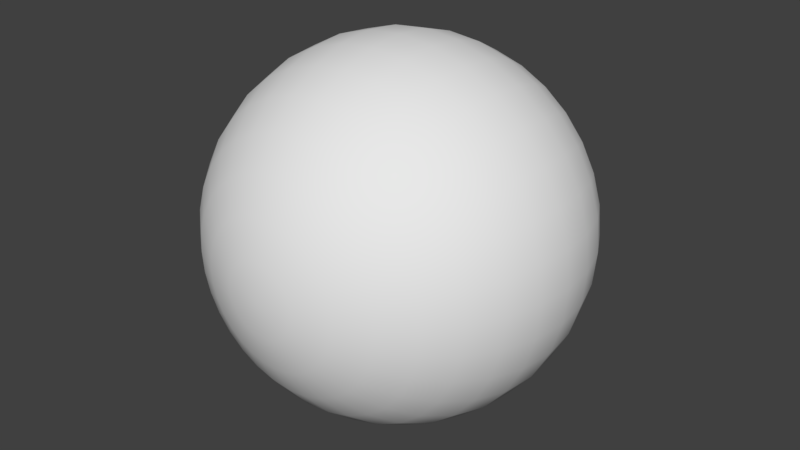 # Source: sphere.blend  (saved by Blender 2.77.0; exported with 4.5.12 LTS)
import bpy
from mathutils import Matrix  # noqa: F401  (used for matrix-valued properties, if any)

bpy.ops.wm.read_factory_settings(use_empty=True)
scene = bpy.context.scene
scene.name = 'Scene'

# ---- collections
col_collection_1 = bpy.data.collections.new('Collection 1'); scene.collection.children.link(col_collection_1)

# ---- world
world_world = bpy.data.worlds.new('World'); scene.world = world_world
world_world.color = (0.05088, 0.05088, 0.05088)
world_world.use_sun_shadow = False
world_world.sun_shadow_jitter_overblur = 0.0
world_world.cycles.sampling_method = 'MANUAL'

# ---- meshes
me_sphere_001 = bpy.data.meshes.new('Sphere.001')
me_sphere_001.from_pydata([(-0.3827, -0.9239, 0.0), (-0.5556, -0.8315, 0.0), (-0.5449, -0.8315, -0.1084), (-0.3753, -0.9239, -0.07466), (-0.9808, 0.1951, 0.0), (-0.9239, 0.3827, 0.0), (-0.9061, 0.3827, -0.1802), (-0.9619, 0.1951, -0.1913), (-0.1951, -0.9808, 0.0), (-0.1913, -0.9808, -0.03806), (-1.0, 0.0, 0.0), (-0.9808, 0.0, -0.1951), (-0.1951, 0.9808, 0.0), (0.0, 1.0, 0.0), (-0.1913, 0.9808, -0.03806), (0.0, -1.0, 0.0), (-0.9808, -0.1951, 0.0), (-0.9619, -0.1951, -0.1913), (-0.3827, 0.9239, 0.0), (-0.3753, 0.9239, -0.07466), (-0.9239, -0.3827, 0.0), (-0.9061, -0.3827, -0.1802), (-0.5556, 0.8315, 0.0), (-0.5449, 0.8315, -0.1084), (-0.8315, -0.5556, 0.0), (-0.8155, -0.5556, -0.1622), (-0.7071, 0.7071, 0.0), (-0.6935, 0.7071, -0.138), (-0.7071, -0.7071, 0.0), (-0.6935, -0.7071, -0.138), (-0.8315, 0.5556, 0.0), (-0.8155, 0.5556, -0.1622), (-0.6533, -0.7071, -0.2706), (-0.5133, -0.8315, -0.2126), (-0.7682, 0.5556, -0.3182), (-0.8536, 0.3827, -0.3536), (-0.3536, -0.9239, -0.1464), (-0.9061, 0.1951, -0.3753), (-0.1802, -0.9808, -0.07466), (-0.9239, 0.0, -0.3827), (-0.1802, 0.9808, -0.07466), (-0.9061, -0.1951, -0.3753), (-0.3536, 0.9239, -0.1464), (-0.8536, -0.3827, -0.3536), (-0.5133, 0.8315, -0.2126), (-0.7682, -0.5556, -0.3182), (-0.6533, 0.7071, -0.2706), (-0.1622, 0.9808, -0.1084), (-0.3182, 0.9239, -0.2126), (-0.8155, -0.1951, -0.5449), (-0.7682, -0.3827, -0.5133), (-0.4619, 0.8315, -0.3087), (-0.6913, -0.5556, -0.4619), (-0.5879, 0.7071, -0.3928), (-0.5879, -0.7071, -0.3928), (-0.6913, 0.5556, -0.4619), (-0.4619, -0.8315, -0.3087), (-0.7682, 0.3827, -0.5133), (-0.3182, -0.9239, -0.2126), (-0.8155, 0.1951, -0.5449), (-0.1622, -0.9808, -0.1084), (-0.8315, 0.0, -0.5556), (-0.5879, 0.5556, -0.5879), (-0.6533, 0.3827, -0.6533), (-0.3928, -0.8315, -0.3928), (-0.2706, -0.9239, -0.2706), (-0.6935, 0.1951, -0.6935), (-0.1379, -0.9808, -0.138), (-0.7071, 0.0, -0.7071), (-0.138, 0.9808, -0.138), (-0.6935, -0.1951, -0.6935), (-0.2706, 0.9239, -0.2706), (-0.6533, -0.3827, -0.6533), (-0.3928, 0.8315, -0.3928), (-0.5879, -0.5556, -0.5879), (-0.5, 0.7071, -0.5), (-0.5, -0.7071, -0.5), (-0.5449, -0.1951, -0.8155), (-0.5133, -0.3827, -0.7682), (-0.2126, 0.9239, -0.3182), (-0.3087, 0.8315, -0.4619), (-0.4619, -0.5556, -0.6913), (-0.3928, 0.7071, -0.5879), (-0.3928, -0.7071, -0.5879), (-0.4619, 0.5556, -0.6913), (-0.3087, -0.8315, -0.4619), (-0.5133, 0.3827, -0.7682), (-0.2126, -0.9239, -0.3182), (-0.5449, 0.1951, -0.8155), (-0.1084, -0.9808, -0.1622), (-0.5556, 0.0, -0.8315), (-0.1084, 0.9808, -0.1622), (-0.2126, -0.8315, -0.5133), (-0.1464, -0.9239, -0.3536), (-0.3536, 0.3827, -0.8536), (-0.3753, 0.1951, -0.9061), (-0.07466, -0.9808, -0.1802), (-0.3827, 0.0, -0.9239), (-0.07466, 0.9808, -0.1802), (-0.3753, -0.1951, -0.9061), (-0.1464, 0.9239, -0.3536), (-0.3536, -0.3827, -0.8536), (-0.2126, 0.8315, -0.5133), (-0.3182, -0.5556, -0.7682), (-0.2706, 0.7071, -0.6533), (-0.2706, -0.7071, -0.6533), (-0.3182, 0.5556, -0.7682), (-0.07466, 0.9239, -0.3753), (-0.1084, 0.8315, -0.5449), (-0.1802, -0.3827, -0.9061), (-0.1622, -0.5556, -0.8155), (-0.1379, 0.7071, -0.6935), (-0.1379, -0.7071, -0.6935), (-0.1622, 0.5556, -0.8155), (-0.1084, -0.8315, -0.5449), (-0.1802, 0.3827, -0.9061), (-0.07466, -0.9239, -0.3753), (-0.1913, 0.1951, -0.9619), (-0.03806, -0.9808, -0.1913), (-0.1951, 0.0, -0.9808), (-0.03806, 0.9808, -0.1913), (-0.1913, -0.1951, -0.9619), (0.0, 0.3827, -0.9239), (0.0, 0.1951, -0.9808), (0.0, -0.9239, -0.3827), (0.0, -0.9808, -0.1951), (0.0, 0.0, -1.0), (0.0, 0.9808, -0.1951), (0.0, -0.1951, -0.9808), (0.0, 0.9239, -0.3827), (0.0, -0.3827, -0.9239), (0.0, 0.8315, -0.5556), (0.0, -0.5556, -0.8315), (0.0, 0.7071, -0.7071), (0.0, -0.7071, -0.7071), (0.0, 0.5556, -0.8315), (0.0, -0.8315, -0.5556), (0.1802, -0.3827, -0.9061), (0.1622, -0.5556, -0.8155), (0.1084, 0.8315, -0.5449), (0.138, 0.7071, -0.6935), (0.138, -0.7071, -0.6935), (0.1622, 0.5556, -0.8155), (0.1084, -0.8315, -0.5449), (0.1802, 0.3827, -0.9061), (0.07466, -0.9239, -0.3753), (0.1913, 0.1951, -0.9619), (0.03806, -0.9808, -0.1913), (0.1951, 0.0, -0.9808), (0.03806, 0.9808, -0.1913), (0.1913, -0.1951, -0.9619), (0.07466, 0.9239, -0.3753), (0.1464, -0.9239, -0.3536), (0.07466, -0.9808, -0.1802), (0.3753, 0.1951, -0.9061), (0.3827, 0.0, -0.9239), (0.07466, 0.9808, -0.1802), (0.3753, -0.1951, -0.9061), (0.1464, 0.9239, -0.3536), (0.3536, -0.3827, -0.8536), (0.2126, 0.8315, -0.5133), (0.3182, -0.5556, -0.7682), (0.2706, 0.7071, -0.6533), (0.2706, -0.7071, -0.6533), (0.3182, 0.5556, -0.7682), (0.2126, -0.8315, -0.5133), (0.3536, 0.3827, -0.8536), (0.4619, -0.5556, -0.6913), (0.3928, -0.7071, -0.5879), (0.3928, 0.7071, -0.5879), (0.4619, 0.5556, -0.6913), (0.3087, -0.8315, -0.4619), (0.5133, 0.3827, -0.7682), (0.2126, -0.9239, -0.3182), (0.5449, 0.1951, -0.8155), (0.1084, -0.9808, -0.1622), (0.5556, 0.0, -0.8315), (0.1084, 0.9808, -0.1622), (0.5449, -0.1951, -0.8155), (0.2126, 0.9239, -0.3182), (0.5133, -0.3827, -0.7682), (0.3087, 0.8315, -0.4619), (0.138, 0.9808, -0.138), (0.138, -0.9808, -0.138), (0.7071, 0.0, -0.7071), (0.6935, -0.1951, -0.6935), (0.2706, 0.9239, -0.2706), (0.6533, -0.3827, -0.6533), (0.3928, 0.8315, -0.3928), (0.5879, -0.5556, -0.5879), (0.5, 0.7071, -0.5), (0.5, -0.7071, -0.5), (0.5879, 0.5556, -0.5879), (0.3928, -0.8315, -0.3928), (0.6533, 0.3827, -0.6533), (0.2706, -0.9239, -0.2706), (0.6935, 0.1951, -0.6935), (0.5879, 0.7071, -0.3928), (0.6913, 0.5556, -0.4619), (0.5879, -0.7071, -0.3928), (0.4619, -0.8315, -0.3087), (0.7682, 0.3827, -0.5133), (0.3182, -0.9239, -0.2126), (0.8155, 0.1951, -0.5449), (0.1622, -0.9808, -0.1084), (0.8315, 0.0, -0.5556), (0.1622, 0.9808, -0.1084), (0.8155, -0.1951, -0.5449), (0.3182, 0.9239, -0.2126), (0.7682, -0.3827, -0.5133), (0.4619, 0.8315, -0.3087), (0.6913, -0.5556, -0.4619), (0.9239, 0.0, -0.3827), (0.9061, -0.1951, -0.3753), (0.1802, 0.9808, -0.07466), (0.3536, 0.9239, -0.1464), (0.8536, -0.3827, -0.3536), (0.5133, 0.8315, -0.2126), (0.7682, -0.5556, -0.3182), (0.6533, 0.7071, -0.2706), (0.6533, -0.7071, -0.2706), (0.7682, 0.5556, -0.3182), (0.5133, -0.8315, -0.2126), (0.8536, 0.3827, -0.3536), (0.3536, -0.9239, -0.1464), (0.9061, 0.1951, -0.3753), (0.1802, -0.9808, -0.07466), (0.6935, -0.7071, -0.138), (0.5449, -0.8315, -0.1084), (0.8155, 0.5556, -0.1622), (0.9061, 0.3827, -0.1802), (0.3753, -0.9239, -0.07466), (0.9619, 0.1951, -0.1913), (0.1913, -0.9808, -0.03806), (0.9808, 0.0, -0.1951), (0.1913, 0.9808, -0.03806), (0.9619, -0.1951, -0.1913), (0.3753, 0.9239, -0.07466), (0.9061, -0.3827, -0.1802), (0.5449, 0.8315, -0.1084), (0.8155, -0.5556, -0.1622), (0.6935, 0.7071, -0.138), (0.1951, 0.9808, 0.0), (0.3827, 0.9239, 0.0), (0.9808, -0.1951, 0.0), (0.9239, -0.3827, 0.0), (0.5556, 0.8315, 0.0), (0.8315, -0.5556, 0.0), (0.7071, 0.7071, 0.0), (0.7071, -0.7071, 0.0), (0.8315, 0.5556, 0.0), (0.5556, -0.8315, 0.0), (0.9239, 0.3827, 0.0), (0.3827, -0.9239, 0.0), (0.9808, 0.1951, 0.0), (0.1951, -0.9808, 0.0), (1.0, 0.0, 0.0), (0.8155, 0.5556, 0.1622), (0.9061, 0.3827, 0.1802), (0.5449, -0.8315, 0.1084), (0.3753, -0.9239, 0.07466), (0.9619, 0.1951, 0.1913), (0.1913, -0.9808, 0.03806), (0.9808, 0.0, 0.1951), (0.1913, 0.9808, 0.03806), (0.9619, -0.1951, 0.1913), (0.3753, 0.9239, 0.07466), (0.9061, -0.3827, 0.1802), (0.5449, 0.8315, 0.1084), (0.8155, -0.5556, 0.1622), (0.6935, 0.7071, 0.138), (0.6935, -0.7071, 0.138), (0.9061, -0.1951, 0.3753), (0.8536, -0.3827, 0.3536), (0.3536, 0.9239, 0.1464), (0.5133, 0.8315, 0.2126), (0.7682, -0.5556, 0.3182), (0.6533, 0.7071, 0.2706), (0.6533, -0.7071, 0.2706), (0.7682, 0.5556, 0.3182), (0.5133, -0.8315, 0.2126), (0.8536, 0.3827, 0.3536), (0.3536, -0.9239, 0.1464), (0.9061, 0.1951, 0.3753), (0.1802, -0.9808, 0.07466), (0.9239, 0.0, 0.3827), (0.1802, 0.9808, 0.07466), (0.4619, -0.8315, 0.3087), (0.3182, -0.9239, 0.2126), (0.7682, 0.3827, 0.5133), (0.8155, 0.1951, 0.5449), (0.1622, -0.9808, 0.1084), (0.8315, 0.0, 0.5556), (0.1622, 0.9808, 0.1084), (0.8155, -0.1951, 0.5449), (0.3182, 0.9239, 0.2126), (0.7682, -0.3827, 0.5133), (0.4619, 0.8315, 0.3087), (0.6913, -0.5556, 0.4619), (0.5879, 0.7071, 0.3928), (0.5879, -0.7071, 0.3928), (0.6913, 0.5556, 0.4619), (0.6533, -0.3827, 0.6533), (0.5879, -0.5556, 0.5879), (0.3928, 0.8315, 0.3928), (0.5, 0.7071, 0.5), (0.5, -0.7071, 0.5), (0.5879, 0.5556, 0.5879), (0.3928, -0.8315, 0.3928), (0.6533, 0.3827, 0.6533), (0.2706, -0.9239, 0.2706), (0.6935, 0.1951, 0.6935), (0.138, -0.9808, 0.138), (0.7071, 0.0, 0.7071), (0.138, 0.9808, 0.138), (0.6935, -0.1951, 0.6935), (0.2706, 0.9239, 0.2706), (0.2126, -0.9239, 0.3182), (0.1084, -0.9808, 0.1622), (0.5449, 0.1951, 0.8155), (0.5556, 0.0, 0.8315), (0.1084, 0.9808, 0.1622), (0.5449, -0.1951, 0.8155), (0.2126, 0.9239, 0.3182), (0.5133, -0.3827, 0.7682), (0.3087, 0.8315, 0.4619), (0.4619, -0.5556, 0.6913), (0.3928, 0.7071, 0.5879), (0.3928, -0.7071, 0.5879), (0.4619, 0.5556, 0.6913), (0.3087, -0.8315, 0.4619), (0.5133, 0.3827, 0.7682), (0.2126, 0.8315, 0.5133), (0.2706, 0.7071, 0.6533), (0.3182, -0.5556, 0.7682), (0.2706, -0.7071, 0.6533), (0.3182, 0.5556, 0.7682), (0.2126, -0.8315, 0.5133), (0.3536, 0.3827, 0.8536), (0.1464, -0.9239, 0.3536), (0.3753, 0.1951, 0.9061), (0.07466, -0.9808, 0.1802), (0.3827, 0.0, 0.9239), (0.07466, 0.9808, 0.1802), (0.3753, -0.1951, 0.9061), (0.1464, 0.9239, 0.3536), (0.3536, -0.3827, 0.8536), (0.1913, 0.1951, 0.9619), (0.1951, 0.0, 0.9808), (0.03806, 0.9808, 0.1913), (0.03806, -0.9808, 0.1913), (0.1913, -0.1951, 0.9619), (0.07466, 0.9239, 0.3753), (0.1802, -0.3827, 0.9061), (0.1084, 0.8315, 0.5449), (0.1622, -0.5556, 0.8155), (0.138, 0.7071, 0.6935), (0.138, -0.7071, 0.6935), (0.1622, 0.5556, 0.8155), (0.1084, -0.8315, 0.5449), (0.1802, 0.3827, 0.9061), (0.07466, -0.9239, 0.3753), (0.0, -0.5556, 0.8315), (0.0, -0.7071, 0.7071), (0.0, 0.7071, 0.7071), (0.0, 0.5556, 0.8315), (0.0, -0.8315, 0.5556), (0.0, 0.3827, 0.9239), (0.0, -0.9239, 0.3827), (0.0, 0.1951, 0.9808), (0.0, -0.9808, 0.1951), (0.0, 0.0, 1.0), (0.0, 0.9808, 0.1951), (0.0, -0.1951, 0.9808), (0.0, 0.9239, 0.3827), (0.0, -0.3827, 0.9239), (0.0, 0.8315, 0.5556), (-0.03806, 0.9808, 0.1913), (-0.03806, -0.9808, 0.1913), (-0.1951, 0.0, 0.9808), (-0.1913, -0.1951, 0.9619), (-0.07466, 0.9239, 0.3753), (-0.1802, -0.3827, 0.9061), (-0.1084, 0.8315, 0.5449), (-0.1622, -0.5556, 0.8155), (-0.1379, 0.7071, 0.6935), (-0.1379, -0.7071, 0.6935), (-0.1622, 0.5556, 0.8155), (-0.1084, -0.8315, 0.5449), (-0.1802, 0.3827, 0.9061), (-0.07466, -0.9239, 0.3753), (-0.1913, 0.1951, 0.9619), (-0.2706, 0.7071, 0.6533), (-0.3182, 0.5556, 0.7682), (-0.2706, -0.7071, 0.6533), (-0.2126, -0.8315, 0.5133), (-0.3536, 0.3827, 0.8536), (-0.1464, -0.9239, 0.3536), (-0.3753, 0.1951, 0.9061), (-0.07466, -0.9808, 0.1802), (-0.3827, 0.0, 0.9239), (-0.07466, 0.9808, 0.1802), (-0.3753, -0.1951, 0.9061), (-0.1464, 0.9239, 0.3536), (-0.3536, -0.3827, 0.8536), (-0.2126, 0.8315, 0.5133), (-0.3182, -0.5556, 0.7682), (-0.5556, 0.0, 0.8315), (-0.5449, -0.1951, 0.8155), (-0.1084, 0.9808, 0.1622), (-0.2126, 0.9239, 0.3182), (-0.5133, -0.3827, 0.7682), (-0.3087, 0.8315, 0.4619), (-0.4619, -0.5556, 0.6913), (-0.3928, 0.7071, 0.5879), (-0.3928, -0.7071, 0.5879), (-0.4619, 0.5556, 0.6913), (-0.3087, -0.8315, 0.4619), (-0.5133, 0.3827, 0.7682), (-0.2126, -0.9239, 0.3182), (-0.5449, 0.1951, 0.8155), (-0.1084, -0.9808, 0.1622), (-0.5, -0.7071, 0.5), (-0.3928, -0.8315, 0.3928), (-0.5879, 0.5556, 0.5879), (-0.6533, 0.3827, 0.6533), (-0.2706, -0.9239, 0.2706), (-0.6935, 0.1951, 0.6935), (-0.1379, -0.9808, 0.138), (-0.7071, 0.0, 0.7071), (-0.1379, 0.9808, 0.138), (-0.6935, -0.1951, 0.6935), (-0.2706, 0.9239, 0.2706), (-0.6533, -0.3827, 0.6533), (-0.3928, 0.8315, 0.3928), (-0.5879, -0.5556, 0.5879), (-0.5, 0.7071, 0.5), (-0.8155, -0.1951, 0.5449), (-0.7682, -0.3827, 0.5133), (-0.3182, 0.9239, 0.2126), (-0.4619, 0.8315, 0.3087), (-0.6913, -0.5556, 0.4619), (-0.5879, 0.7071, 0.3928), (-0.5879, -0.7071, 0.3928), (-0.6913, 0.5556, 0.4619), (-0.4619, -0.8315, 0.3087), (-0.7682, 0.3827, 0.5133), (-0.3182, -0.9239, 0.2126), (-0.8155, 0.1951, 0.5449), (-0.1622, -0.9808, 0.1084), (-0.8315, 0.0, 0.5556), (-0.1622, 0.9808, 0.1084), (-0.5133, -0.8315, 0.2126), (-0.3536, -0.9239, 0.1464), (-0.8536, 0.3827, 0.3536), (-0.9061, 0.1951, 0.3753), (-0.1802, -0.9808, 0.07466), (-0.9239, 0.0, 0.3827), (-0.1802, 0.9808, 0.07466), (-0.9061, -0.1951, 0.3753), (-0.3536, 0.9239, 0.1464), (-0.8536, -0.3827, 0.3536), (-0.5133, 0.8315, 0.2126), (-0.7682, -0.5556, 0.3182), (-0.6533, 0.7071, 0.2706), (-0.6533, -0.7071, 0.2706), (-0.7682, 0.5556, 0.3182), (-0.3753, 0.9239, 0.07466), (-0.5449, 0.8315, 0.1084), (-0.9061, -0.3827, 0.1802), (-0.8155, -0.5556, 0.1622), (-0.6935, 0.7071, 0.138), (-0.6935, -0.7071, 0.138), (-0.8155, 0.5556, 0.1622), (-0.5449, -0.8315, 0.1084), (-0.9061, 0.3827, 0.1802), (-0.3753, -0.9239, 0.07466), (-0.9619, 0.1951, 0.1913), (-0.1913, -0.9808, 0.03806), (-0.9808, 0.0, 0.1951), (-0.1913, 0.9808, 0.03806), (-0.9619, -0.1951, 0.1913)], [], [(0, 1, 2, 3), (4, 5, 6, 7), (8, 0, 3, 9), (10, 4, 7, 11), (12, 13, 14), (15, 8, 9), (16, 10, 11, 17), (18, 12, 14, 19), (20, 16, 17, 21), (22, 18, 19, 23), (24, 20, 21, 25), (26, 22, 23, 27), (28, 24, 25, 29), (30, 26, 27, 31), (1, 28, 29, 2), (5, 30, 31, 6), (2, 29, 32, 33), (6, 31, 34, 35), (3, 2, 33, 36), (7, 6, 35, 37), (9, 3, 36, 38), (11, 7, 37, 39), (14, 13, 40), (15, 9, 38), (17, 11, 39, 41), (19, 14, 40, 42), (21, 17, 41, 43), (23, 19, 42, 44), (25, 21, 43, 45), (27, 23, 44, 46), (29, 25, 45, 32), (31, 27, 46, 34), (42, 40, 47, 48), (43, 41, 49, 50), (44, 42, 48, 51), (45, 43, 50, 52), (46, 44, 51, 53), (32, 45, 52, 54), (34, 46, 53, 55), (33, 32, 54, 56), (35, 34, 55, 57), (36, 33, 56, 58), (37, 35, 57, 59), (38, 36, 58, 60), (39, 37, 59, 61), (40, 13, 47), (15, 38, 60), (41, 39, 61, 49), (57, 55, 62, 63), (58, 56, 64, 65), (59, 57, 63, 66), (60, 58, 65, 67), (61, 59, 66, 68), (47, 13, 69), (15, 60, 67), (49, 61, 68, 70), (48, 47, 69, 71), (50, 49, 70, 72), (51, 48, 71, 73), (52, 50, 72, 74), (53, 51, 73, 75), (54, 52, 74, 76), (55, 53, 75, 62), (56, 54, 76, 64), (72, 70, 77, 78), (73, 71, 79, 80), (74, 72, 78, 81), (75, 73, 80, 82), (76, 74, 81, 83), (62, 75, 82, 84), (64, 76, 83, 85), (63, 62, 84, 86), (65, 64, 85, 87), (66, 63, 86, 88), (67, 65, 87, 89), (68, 66, 88, 90), (69, 13, 91), (15, 67, 89), (70, 68, 90, 77), (71, 69, 91, 79), (87, 85, 92, 93), (88, 86, 94, 95), (89, 87, 93, 96), (90, 88, 95, 97), (91, 13, 98), (15, 89, 96), (77, 90, 97, 99), (79, 91, 98, 100), (78, 77, 99, 101), (80, 79, 100, 102), (81, 78, 101, 103), (82, 80, 102, 104), (83, 81, 103, 105), (84, 82, 104, 106), (85, 83, 105, 92), (86, 84, 106, 94), (102, 100, 107, 108), (103, 101, 109, 110), (104, 102, 108, 111), (105, 103, 110, 112), (106, 104, 111, 113), (92, 105, 112, 114), (94, 106, 113, 115), (93, 92, 114, 116), (95, 94, 115, 117), (96, 93, 116, 118), (97, 95, 117, 119), (98, 13, 120), (15, 96, 118), (99, 97, 119, 121), (100, 98, 120, 107), (101, 99, 121, 109), (117, 115, 122, 123), (118, 116, 124, 125), (119, 117, 123, 126), (120, 13, 127), (15, 118, 125), (121, 119, 126, 128), (107, 120, 127, 129), (109, 121, 128, 130), (108, 107, 129, 131), (110, 109, 130, 132), (111, 108, 131, 133), (112, 110, 132, 134), (113, 111, 133, 135), (114, 112, 134, 136), (115, 113, 135, 122), (116, 114, 136, 124), (132, 130, 137, 138), (133, 131, 139, 140), (134, 132, 138, 141), (135, 133, 140, 142), (136, 134, 141, 143), (122, 135, 142, 144), (124, 136, 143, 145), (123, 122, 144, 146), (125, 124, 145, 147), (126, 123, 146, 148), (127, 13, 149), (15, 125, 147), (128, 126, 148, 150), (129, 127, 149, 151), (130, 128, 150, 137), (131, 129, 151, 139), (147, 145, 152, 153), (148, 146, 154, 155), (149, 13, 156), (15, 147, 153), (150, 148, 155, 157), (151, 149, 156, 158), (137, 150, 157, 159), (139, 151, 158, 160), (138, 137, 159, 161), (140, 139, 160, 162), (141, 138, 161, 163), (142, 140, 162, 164), (143, 141, 163, 165), (144, 142, 164, 166), (145, 143, 165, 152), (146, 144, 166, 154), (163, 161, 167, 168), (164, 162, 169, 170), (165, 163, 168, 171), (166, 164, 170, 172), (152, 165, 171, 173), (154, 166, 172, 174), (153, 152, 173, 175), (155, 154, 174, 176), (156, 13, 177), (15, 153, 175), (157, 155, 176, 178), (158, 156, 177, 179), (159, 157, 178, 180), (160, 158, 179, 181), (161, 159, 180, 167), (162, 160, 181, 169), (177, 13, 182), (15, 175, 183), (178, 176, 184, 185), (179, 177, 182, 186), (180, 178, 185, 187), (181, 179, 186, 188), (167, 180, 187, 189), (169, 181, 188, 190), (168, 167, 189, 191), (170, 169, 190, 192), (171, 168, 191, 193), (172, 170, 192, 194), (173, 171, 193, 195), (174, 172, 194, 196), (175, 173, 195, 183), (176, 174, 196, 184), (192, 190, 197, 198), (193, 191, 199, 200), (194, 192, 198, 201), (195, 193, 200, 202), (196, 194, 201, 203), (183, 195, 202, 204), (184, 196, 203, 205), (182, 13, 206), (15, 183, 204), (185, 184, 205, 207), (186, 182, 206, 208), (187, 185, 207, 209), (188, 186, 208, 210), (189, 187, 209, 211), (190, 188, 210, 197), (191, 189, 211, 199), (207, 205, 212, 213), (208, 206, 214, 215), (209, 207, 213, 216), (210, 208, 215, 217), (211, 209, 216, 218), (197, 210, 217, 219), (199, 211, 218, 220), (198, 197, 219, 221), (200, 199, 220, 222), (201, 198, 221, 223), (202, 200, 222, 224), (203, 201, 223, 225), (204, 202, 224, 226), (205, 203, 225, 212), (206, 13, 214), (15, 204, 226), (222, 220, 227, 228), (223, 221, 229, 230), (224, 222, 228, 231), (225, 223, 230, 232), (226, 224, 231, 233), (212, 225, 232, 234), (214, 13, 235), (15, 226, 233), (213, 212, 234, 236), (215, 214, 235, 237), (216, 213, 236, 238), (217, 215, 237, 239), (218, 216, 238, 240), (219, 217, 239, 241), (220, 218, 240, 227), (221, 219, 241, 229), (237, 235, 242, 243), (238, 236, 244, 245), (239, 237, 243, 246), (240, 238, 245, 247), (241, 239, 246, 248), (227, 240, 247, 249), (229, 241, 248, 250), (228, 227, 249, 251), (230, 229, 250, 252), (231, 228, 251, 253), (232, 230, 252, 254), (233, 231, 253, 255), (234, 232, 254, 256), (235, 13, 242), (15, 233, 255), (236, 234, 256, 244), (252, 250, 257, 258), (253, 251, 259, 260), (254, 252, 258, 261), (255, 253, 260, 262), (256, 254, 261, 263), (242, 13, 264), (15, 255, 262), (244, 256, 263, 265), (243, 242, 264, 266), (245, 244, 265, 267), (246, 243, 266, 268), (247, 245, 267, 269), (248, 246, 268, 270), (249, 247, 269, 271), (250, 248, 270, 257), (251, 249, 271, 259), (267, 265, 272, 273), (268, 266, 274, 275), (269, 267, 273, 276), (270, 268, 275, 277), (271, 269, 276, 278), (257, 270, 277, 279), (259, 271, 278, 280), (258, 257, 279, 281), (260, 259, 280, 282), (261, 258, 281, 283), (262, 260, 282, 284), (263, 261, 283, 285), (264, 13, 286), (15, 262, 284), (265, 263, 285, 272), (266, 264, 286, 274), (282, 280, 287, 288), (283, 281, 289, 290), (284, 282, 288, 291), (285, 283, 290, 292), (286, 13, 293), (15, 284, 291), (272, 285, 292, 294), (274, 286, 293, 295), (273, 272, 294, 296), (275, 274, 295, 297), (276, 273, 296, 298), (277, 275, 297, 299), (278, 276, 298, 300), (279, 277, 299, 301), (280, 278, 300, 287), (281, 279, 301, 289), (298, 296, 302, 303), (299, 297, 304, 305), (300, 298, 303, 306), (301, 299, 305, 307), (287, 300, 306, 308), (289, 301, 307, 309), (288, 287, 308, 310), (290, 289, 309, 311), (291, 288, 310, 312), (292, 290, 311, 313), (293, 13, 314), (15, 291, 312), (294, 292, 313, 315), (295, 293, 314, 316), (296, 294, 315, 302), (297, 295, 316, 304), (312, 310, 317, 318), (313, 311, 319, 320), (314, 13, 321), (15, 312, 318), (315, 313, 320, 322), (316, 314, 321, 323), (302, 315, 322, 324), (304, 316, 323, 325), (303, 302, 324, 326), (305, 304, 325, 327), (306, 303, 326, 328), (307, 305, 327, 329), (308, 306, 328, 330), (309, 307, 329, 331), (310, 308, 330, 317), (311, 309, 331, 319), (327, 325, 332, 333), (328, 326, 334, 335), (329, 327, 333, 336), (330, 328, 335, 337), (331, 329, 336, 338), (317, 330, 337, 339), (319, 331, 338, 340), (318, 317, 339, 341), (320, 319, 340, 342), (321, 13, 343), (15, 318, 341), (322, 320, 342, 344), (323, 321, 343, 345), (324, 322, 344, 346), (325, 323, 345, 332), (326, 324, 346, 334), (342, 340, 347, 348), (343, 13, 349), (15, 341, 350), (344, 342, 348, 351), (345, 343, 349, 352), (346, 344, 351, 353), (332, 345, 352, 354), (334, 346, 353, 355), (333, 332, 354, 356), (335, 334, 355, 357), (336, 333, 356, 358), (337, 335, 357, 359), (338, 336, 358, 360), (339, 337, 359, 361), (340, 338, 360, 347), (341, 339, 361, 350), (357, 355, 362, 363), (358, 356, 364, 365), (359, 357, 363, 366), (360, 358, 365, 367), (361, 359, 366, 368), (347, 360, 367, 369), (350, 361, 368, 370), (348, 347, 369, 371), (349, 13, 372), (15, 350, 370), (351, 348, 371, 373), (352, 349, 372, 374), (353, 351, 373, 375), (354, 352, 374, 376), (355, 353, 375, 362), (356, 354, 376, 364), (372, 13, 377), (15, 370, 378), (373, 371, 379, 380), (374, 372, 377, 381), (375, 373, 380, 382), (376, 374, 381, 383), (362, 375, 382, 384), (364, 376, 383, 385), (363, 362, 384, 386), (365, 364, 385, 387), (366, 363, 386, 388), (367, 365, 387, 389), (368, 366, 388, 390), (369, 367, 389, 391), (370, 368, 390, 378), (371, 369, 391, 379), (387, 385, 392, 393), (388, 386, 394, 395), (389, 387, 393, 396), (390, 388, 395, 397), (391, 389, 396, 398), (378, 390, 397, 399), (379, 391, 398, 400), (377, 13, 401), (15, 378, 399), (380, 379, 400, 402), (381, 377, 401, 403), (382, 380, 402, 404), (383, 381, 403, 405), (384, 382, 404, 406), (385, 383, 405, 392), (386, 384, 406, 394), (402, 400, 407, 408), (403, 401, 409, 410), (404, 402, 408, 411), (405, 403, 410, 412), (406, 404, 411, 413), (392, 405, 412, 414), (394, 406, 413, 415), (393, 392, 414, 416), (395, 394, 415, 417), (396, 393, 416, 418), (397, 395, 417, 419), (398, 396, 418, 420), (399, 397, 419, 421), (400, 398, 420, 407), (401, 13, 409), (15, 399, 421), (417, 415, 422, 423), (418, 416, 424, 425), (419, 417, 423, 426), (420, 418, 425, 427), (421, 419, 426, 428), (407, 420, 427, 429), (409, 13, 430), (15, 421, 428), (408, 407, 429, 431), (410, 409, 430, 432), (411, 408, 431, 433), (412, 410, 432, 434), (413, 411, 433, 435), (414, 412, 434, 436), (415, 413, 435, 422), (416, 414, 436, 424), (433, 431, 437, 438), (434, 432, 439, 440), (435, 433, 438, 441), (436, 434, 440, 442), (422, 435, 441, 443), (424, 436, 442, 444), (423, 422, 443, 445), (425, 424, 444, 446), (426, 423, 445, 447), (427, 425, 446, 448), (428, 426, 447, 449), (429, 427, 448, 450), (430, 13, 451), (15, 428, 449), (431, 429, 450, 437), (432, 430, 451, 439), (447, 445, 452, 453), (448, 446, 454, 455), (449, 447, 453, 456), (450, 448, 455, 457), (451, 13, 458), (15, 449, 456), (437, 450, 457, 459), (439, 451, 458, 460), (438, 437, 459, 461), (440, 439, 460, 462), (441, 438, 461, 463), (442, 440, 462, 464), (443, 441, 463, 465), (444, 442, 464, 466), (445, 443, 465, 452), (446, 444, 466, 454), (462, 460, 467, 468), (463, 461, 469, 470), (464, 462, 468, 471), (465, 463, 470, 472), (466, 464, 471, 473), (452, 465, 472, 474), (454, 466, 473, 475), (453, 452, 474, 476), (455, 454, 475, 477), (456, 453, 476, 478), (457, 455, 477, 479), (458, 13, 480), (15, 456, 478), (459, 457, 479, 481), (460, 458, 480, 467), (461, 459, 481, 469), (477, 475, 5, 4), (478, 476, 0, 8), (479, 477, 4, 10), (480, 13, 12), (15, 478, 8), (481, 479, 10, 16), (467, 480, 12, 18), (469, 481, 16, 20), (468, 467, 18, 22), (470, 469, 20, 24), (471, 468, 22, 26), (472, 470, 24, 28), (473, 471, 26, 30), (474, 472, 28, 1), (475, 473, 30, 5), (476, 474, 1, 0)])
me_sphere_001.polygons.foreach_set('use_smooth', [True] * 512)
me_sphere_001.materials.append(None)
me_sphere_001.use_remesh_preserve_volume = False
me_sphere_001.use_remesh_preserve_attributes = False
me_sphere_001.use_mirror_vertex_groups = False
me_sphere_001.update()
me_sphere_001.normals_split_custom_set([tuple(v) for v in zip(*[iter([-0.3879, -0.9217, 0.0, -0.5598, -0.8286, -8.262e-08, -0.549, -0.8286, -0.1092, -0.3804, -0.9217, -0.07567, -0.981, 0.1939, 1.416e-06, -0.9248, 0.3805, 1.427e-06, -0.907, 0.3805, -0.1804, -0.9622, 0.1939, -0.1914, -0.201, -0.9796, 0.0, -0.3879, -0.9217, 0.0, -0.3804, -0.9217, -0.07567, -0.1971, -0.9796, -0.0392, -1.0, 0.0, 1.412e-06, -0.981, 0.1939, 1.416e-06, -0.9622, 0.1939, -0.1914, -0.9808, 0.0, -0.1951, -0.201, 0.9796, 0.0, -6.377e-08, 1.0, 6.662e-08, -0.1971, 0.9796, -0.03921, -1.979e-07, -1.0, 1.884e-08, -0.201, -0.9796, 0.0, -0.1971, -0.9796, -0.0392, -0.981, -0.1939, 1.426e-06, -1.0, 0.0, 1.412e-06, -0.9808, 0.0, -0.1951, -0.9622, -0.1939, -0.1914, -0.3879, 0.9217, 0.0, -0.201, 0.9796, 0.0, -0.1971, 0.9796, -0.03921, -0.3804, 0.9217, -0.07567, -0.9248, -0.3805, 1.432e-06, -0.981, -0.1939, 1.426e-06, -0.9622, -0.1939, -0.1914, -0.907, -0.3805, -0.1804, -0.5598, 0.8286, 2.395e-09, -0.3879, 0.9217, 0.0, -0.3804, 0.9217, -0.07567, -0.549, 0.8286, -0.1092, -0.8333, -0.5528, 1.416e-06, -0.9248, -0.3805, 1.432e-06, -0.907, -0.3805, -0.1804, -0.8173, -0.5528, -0.1626, -0.7101, 0.7041, 7.654e-07, -0.5598, 0.8286, 2.395e-09, -0.549, 0.8286, -0.1092, -0.6965, 0.7041, -0.1385, -0.7101, -0.7041, 6.862e-07, -0.8333, -0.5528, 1.416e-06, -0.8173, -0.5528, -0.1626, -0.6965, -0.7041, -0.1385, -0.8333, 0.5528, 1.424e-06, -0.7101, 0.7041, 7.654e-07, -0.6965, 0.7041, -0.1385, -0.8173, 0.5528, -0.1626, -0.5598, -0.8286, -8.262e-08, -0.7101, -0.7041, 6.862e-07, -0.6965, -0.7041, -0.1385, -0.549, -0.8286, -0.1092, -0.9248, 0.3805, 1.427e-06, -0.8333, 0.5528, 1.424e-06, -0.8173, 0.5528, -0.1626, -0.907, 0.3805, -0.1804, -0.549, -0.8286, -0.1092, -0.6965, -0.7041, -0.1385, -0.6561, -0.7041, -0.2718, -0.5172, -0.8286, -0.2142, -0.907, 0.3805, -0.1804, -0.8173, 0.5528, -0.1626, -0.7699, 0.5528, -0.3189, -0.8544, 0.3805, -0.3539, -0.3804, -0.9217, -0.07567, -0.549, -0.8286, -0.1092, -0.5172, -0.8286, -0.2142, -0.3584, -0.9217, -0.1484, -0.9622, 0.1939, -0.1914, -0.907, 0.3805, -0.1804, -0.8544, 0.3805, -0.3539, -0.9063, 0.1939, -0.3754, -0.1971, -0.9796, -0.0392, -0.3804, -0.9217, -0.07567, -0.3584, -0.9217, -0.1484, -0.1857, -0.9796, -0.07691, -0.9808, 0.0, -0.1951, -0.9622, 0.1939, -0.1914, -0.9063, 0.1939, -0.3754, -0.9239, 0.0, -0.3827, -0.1971, 0.9796, -0.03921, -6.377e-08, 1.0, 6.662e-08, -0.1857, 0.9796, -0.07691, -1.979e-07, -1.0, 1.884e-08, -0.1971, -0.9796, -0.0392, -0.1857, -0.9796, -0.07691, -0.9622, -0.1939, -0.1914, -0.9808, 0.0, -0.1951, -0.9239, 0.0, -0.3827, -0.9063, -0.1939, -0.3754, -0.3804, 0.9217, -0.07567, -0.1971, 0.9796, -0.03921, -0.1857, 0.9796, -0.07691, -0.3584, 0.9217, -0.1484, -0.907, -0.3805, -0.1804, -0.9622, -0.1939, -0.1914, -0.9063, -0.1939, -0.3754, -0.8544, -0.3805, -0.3539, -0.549, 0.8286, -0.1092, -0.3804, 0.9217, -0.07567, -0.3584, 0.9217, -0.1484, -0.5172, 0.8286, -0.2142, -0.8173, -0.5528, -0.1626, -0.907, -0.3805, -0.1804, -0.8544, -0.3805, -0.3539, -0.7699, -0.5528, -0.3189, -0.6965, 0.7041, -0.1385, -0.549, 0.8286, -0.1092, -0.5172, 0.8286, -0.2142, -0.6561, 0.7041, -0.2718, -0.6965, -0.7041, -0.1385, -0.8173, -0.5528, -0.1626, -0.7699, -0.5528, -0.3189, -0.6561, -0.7041, -0.2718, -0.8173, 0.5528, -0.1626, -0.6965, 0.7041, -0.1385, -0.6561, 0.7041, -0.2718, -0.7699, 0.5528, -0.3189, -0.3584, 0.9217, -0.1484, -0.1857, 0.9796, -0.07691, -0.1671, 0.9796, -0.1117, -0.3225, 0.9217, -0.2155, -0.8544, -0.3805, -0.3539, -0.9063, -0.1939, -0.3754, -0.8157, -0.1939, -0.545, -0.7689, -0.3805, -0.5138, -0.5172, 0.8286, -0.2142, -0.3584, 0.9217, -0.1484, -0.3225, 0.9217, -0.2155, -0.4654, 0.8286, -0.311, -0.7699, -0.5528, -0.3189, -0.8544, -0.3805, -0.3539, -0.7689, -0.3805, -0.5138, -0.6929, -0.5528, -0.463, -0.6561, 0.7041, -0.2718, -0.5172, 0.8286, -0.2142, -0.4654, 0.8286, -0.311, -0.5905, 0.7041, -0.3945, -0.6561, -0.7041, -0.2718, -0.7699, -0.5528, -0.3189, -0.6929, -0.5528, -0.463, -0.5905, -0.7041, -0.3945, -0.7699, 0.5528, -0.3189, -0.6561, 0.7041, -0.2718, -0.5905, 0.7041, -0.3945, -0.6929, 0.5528, -0.463, -0.5172, -0.8286, -0.2142, -0.6561, -0.7041, -0.2718, -0.5905, -0.7041, -0.3945, -0.4654, -0.8286, -0.311, -0.8544, 0.3805, -0.3539, -0.7699, 0.5528, -0.3189, -0.6929, 0.5528, -0.463, -0.7689, 0.3805, -0.5138, -0.3584, -0.9217, -0.1484, -0.5172, -0.8286, -0.2142, -0.4654, -0.8286, -0.311, -0.3225, -0.9217, -0.2155, -0.9063, 0.1939, -0.3754, -0.8544, 0.3805, -0.3539, -0.7689, 0.3805, -0.5138, -0.8157, 0.1939, -0.545, -0.1857, -0.9796, -0.07691, -0.3584, -0.9217, -0.1484, -0.3225, -0.9217, -0.2155, -0.1671, -0.9796, -0.1117, -0.9239, 0.0, -0.3827, -0.9063, 0.1939, -0.3754, -0.8157, 0.1939, -0.545, -0.8315, -2.409e-09, -0.5556, -0.1857, 0.9796, -0.07691, -6.377e-08, 1.0, 6.662e-08, -0.1671, 0.9796, -0.1117, -1.979e-07, -1.0, 1.884e-08, -0.1857, -0.9796, -0.07691, -0.1671, -0.9796, -0.1117, -0.9063, -0.1939, -0.3754, -0.9239, 0.0, -0.3827, -0.8315, -2.409e-09, -0.5556, -0.8157, -0.1939, -0.545, -0.7689, 0.3805, -0.5138, -0.6929, 0.5528, -0.463, -0.5893, 0.5528, -0.5893, -0.6539, 0.3805, -0.6539, -0.3225, -0.9217, -0.2155, -0.4654, -0.8286, -0.311, -0.3958, -0.8286, -0.3958, -0.2743, -0.9217, -0.2743, -0.8157, 0.1939, -0.545, -0.7689, 0.3805, -0.5138, -0.6539, 0.3805, -0.6539, -0.6937, 0.1939, -0.6937, -0.1671, -0.9796, -0.1117, -0.3225, -0.9217, -0.2155, -0.2743, -0.9217, -0.2743, -0.1421, -0.9796, -0.1421, -0.8315, -2.409e-09, -0.5556, -0.8157, 0.1939, -0.545, -0.6937, 0.1939, -0.6937, -0.7071, -2.409e-09, -0.7071, -0.1671, 0.9796, -0.1117, -6.377e-08, 1.0, 6.662e-08, -0.1421, 0.9796, -0.1421, -1.979e-07, -1.0, 1.884e-08, -0.1671, -0.9796, -0.1117, -0.1421, -0.9796, -0.1421, -0.8157, -0.1939, -0.545, -0.8315, -2.409e-09, -0.5556, -0.7071, -2.409e-09, -0.7071, -0.6937, -0.1939, -0.6937, -0.3225, 0.9217, -0.2155, -0.1671, 0.9796, -0.1117, -0.1421, 0.9796, -0.1421, -0.2743, 0.9217, -0.2743, -0.7689, -0.3805, -0.5138, -0.8157, -0.1939, -0.545, -0.6937, -0.1939, -0.6937, -0.6539, -0.3805, -0.6539, -0.4654, 0.8286, -0.311, -0.3225, 0.9217, -0.2155, -0.2743, 0.9217, -0.2743, -0.3958, 0.8286, -0.3958, -0.6929, -0.5528, -0.463, -0.7689, -0.3805, -0.5138, -0.6539, -0.3805, -0.6539, -0.5893, -0.5528, -0.5893, -0.5905, 0.7041, -0.3945, -0.4654, 0.8286, -0.311, -0.3958, 0.8286, -0.3958, -0.5021, 0.7041, -0.5021, -0.5905, -0.7041, -0.3945, -0.6929, -0.5528, -0.463, -0.5893, -0.5528, -0.5893, -0.5021, -0.7041, -0.5021, -0.6929, 0.5528, -0.463, -0.5905, 0.7041, -0.3945, -0.5021, 0.7041, -0.5021, -0.5893, 0.5528, -0.5893, -0.4654, -0.8286, -0.311, -0.5905, -0.7041, -0.3945, -0.5021, -0.7041, -0.5021, -0.3958, -0.8286, -0.3958, -0.6539, -0.3805, -0.6539, -0.6937, -0.1939, -0.6937, -0.545, -0.1939, -0.8157, -0.5138, -0.3805, -0.7689, -0.3958, 0.8286, -0.3958, -0.2743, 0.9217, -0.2743, -0.2155, 0.9217, -0.3225, -0.311, 0.8286, -0.4654, -0.5893, -0.5528, -0.5893, -0.6539, -0.3805, -0.6539, -0.5138, -0.3805, -0.7689, -0.463, -0.5528, -0.6929, -0.5021, 0.7041, -0.5021, -0.3958, 0.8286, -0.3958, -0.311, 0.8286, -0.4654, -0.3945, 0.7041, -0.5905, -0.5021, -0.7041, -0.5021, -0.5893, -0.5528, -0.5893, -0.463, -0.5528, -0.6929, -0.3945, -0.7041, -0.5905, -0.5893, 0.5528, -0.5893, -0.5021, 0.7041, -0.5021, -0.3945, 0.7041, -0.5905, -0.463, 0.5528, -0.6929, -0.3958, -0.8286, -0.3958, -0.5021, -0.7041, -0.5021, -0.3945, -0.7041, -0.5905, -0.311, -0.8286, -0.4654, -0.6539, 0.3805, -0.6539, -0.5893, 0.5528, -0.5893, -0.463, 0.5528, -0.6929, -0.5138, 0.3805, -0.7689, -0.2743, -0.9217, -0.2743, -0.3958, -0.8286, -0.3958, -0.311, -0.8286, -0.4654, -0.2155, -0.9217, -0.3225, -0.6937, 0.1939, -0.6937, -0.6539, 0.3805, -0.6539, -0.5138, 0.3805, -0.7689, -0.545, 0.1939, -0.8157, -0.1421, -0.9796, -0.1421, -0.2743, -0.9217, -0.2743, -0.2155, -0.9217, -0.3225, -0.1117, -0.9796, -0.1671, -0.7071, -2.409e-09, -0.7071, -0.6937, 0.1939, -0.6937, -0.545, 0.1939, -0.8157, -0.5556, -2.409e-09, -0.8315, -0.1421, 0.9796, -0.1421, -6.377e-08, 1.0, 6.662e-08, -0.1116, 0.9796, -0.1671, -1.979e-07, -1.0, 1.884e-08, -0.1421, -0.9796, -0.1421, -0.1117, -0.9796, -0.1671, -0.6937, -0.1939, -0.6937, -0.7071, -2.409e-09, -0.7071, -0.5556, -2.409e-09, -0.8315, -0.545, -0.1939, -0.8157, -0.2743, 0.9217, -0.2743, -0.1421, 0.9796, -0.1421, -0.1116, 0.9796, -0.1671, -0.2155, 0.9217, -0.3225, -0.2155, -0.9217, -0.3225, -0.311, -0.8286, -0.4654, -0.2142, -0.8286, -0.5172, -0.1484, -0.9217, -0.3584, -0.545, 0.1939, -0.8157, -0.5138, 0.3805, -0.7689, -0.3539, 0.3805, -0.8544, -0.3754, 0.1939, -0.9063, -0.1117, -0.9796, -0.1671, -0.2155, -0.9217, -0.3225, -0.1484, -0.9217, -0.3584, -0.07691, -0.9796, -0.1857, -0.5556, -2.409e-09, -0.8315, -0.545, 0.1939, -0.8157, -0.3754, 0.1939, -0.9063, -0.3827, 0.0, -0.9239, -0.1116, 0.9796, -0.1671, -6.377e-08, 1.0, 6.662e-08, -0.07691, 0.9796, -0.1857, -1.979e-07, -1.0, 1.884e-08, -0.1117, -0.9796, -0.1671, -0.07691, -0.9796, -0.1857, -0.545, -0.1939, -0.8157, -0.5556, -2.409e-09, -0.8315, -0.3827, 0.0, -0.9239, -0.3754, -0.1939, -0.9063, -0.2155, 0.9217, -0.3225, -0.1116, 0.9796, -0.1671, -0.07691, 0.9796, -0.1857, -0.1484, 0.9217, -0.3584, -0.5138, -0.3805, -0.7689, -0.545, -0.1939, -0.8157, -0.3754, -0.1939, -0.9063, -0.3539, -0.3805, -0.8544, -0.311, 0.8286, -0.4654, -0.2155, 0.9217, -0.3225, -0.1484, 0.9217, -0.3584, -0.2142, 0.8286, -0.5172, -0.463, -0.5528, -0.6929, -0.5138, -0.3805, -0.7689, -0.3539, -0.3805, -0.8544, -0.3189, -0.5528, -0.7699, -0.3945, 0.7041, -0.5905, -0.311, 0.8286, -0.4654, -0.2142, 0.8286, -0.5172, -0.2718, 0.7041, -0.6561, -0.3945, -0.7041, -0.5905, -0.463, -0.5528, -0.6929, -0.3189, -0.5528, -0.7699, -0.2718, -0.7041, -0.6561, -0.463, 0.5528, -0.6929, -0.3945, 0.7041, -0.5905, -0.2718, 0.7041, -0.6561, -0.3189, 0.5528, -0.7699, -0.311, -0.8286, -0.4654, -0.3945, -0.7041, -0.5905, -0.2718, -0.7041, -0.6561, -0.2142, -0.8286, -0.5172, -0.5138, 0.3805, -0.7689, -0.463, 0.5528, -0.6929, -0.3189, 0.5528, -0.7699, -0.3539, 0.3805, -0.8544, -0.2142, 0.8286, -0.5172, -0.1484, 0.9217, -0.3584, -0.07567, 0.9217, -0.3804, -0.1092, 0.8286, -0.549, -0.3189, -0.5528, -0.7699, -0.3539, -0.3805, -0.8544, -0.1804, -0.3805, -0.907, -0.1626, -0.5528, -0.8173, -0.2718, 0.7041, -0.6561, -0.2142, 0.8286, -0.5172, -0.1092, 0.8286, -0.549, -0.1385, 0.7041, -0.6965, -0.2718, -0.7041, -0.6561, -0.3189, -0.5528, -0.7699, -0.1626, -0.5528, -0.8173, -0.1385, -0.7041, -0.6965, -0.3189, 0.5528, -0.7699, -0.2718, 0.7041, -0.6561, -0.1385, 0.7041, -0.6965, -0.1626, 0.5528, -0.8173, -0.2142, -0.8286, -0.5172, -0.2718, -0.7041, -0.6561, -0.1385, -0.7041, -0.6965, -0.1092, -0.8286, -0.549, -0.3539, 0.3805, -0.8544, -0.3189, 0.5528, -0.7699, -0.1626, 0.5528, -0.8173, -0.1804, 0.3805, -0.907, -0.1484, -0.9217, -0.3584, -0.2142, -0.8286, -0.5172, -0.1092, -0.8286, -0.549, -0.07567, -0.9217, -0.3804, -0.3754, 0.1939, -0.9063, -0.3539, 0.3805, -0.8544, -0.1804, 0.3805, -0.907, -0.1914, 0.1939, -0.9622, -0.07691, -0.9796, -0.1857, -0.1484, -0.9217, -0.3584, -0.07567, -0.9217, -0.3804, -0.03921, -0.9796, -0.1971, -0.3827, 0.0, -0.9239, -0.3754, 0.1939, -0.9063, -0.1914, 0.1939, -0.9622, -0.1951, -2.409e-09, -0.9808, -0.07691, 0.9796, -0.1857, -6.377e-08, 1.0, 6.662e-08, -0.03921, 0.9796, -0.1971, -1.979e-07, -1.0, 1.884e-08, -0.07691, -0.9796, -0.1857, -0.03921, -0.9796, -0.1971, -0.3754, -0.1939, -0.9063, -0.3827, 0.0, -0.9239, -0.1951, -2.409e-09, -0.9808, -0.1914, -0.1939, -0.9622, -0.1484, 0.9217, -0.3584, -0.07691, 0.9796, -0.1857, -0.03921, 0.9796, -0.1971, -0.07567, 0.9217, -0.3804, -0.3539, -0.3805, -0.8544, -0.3754, -0.1939, -0.9063, -0.1914, -0.1939, -0.9622, -0.1804, -0.3805, -0.907, -0.1914, 0.1939, -0.9622, -0.1804, 0.3805, -0.907, -1.179e-07, 0.3805, -0.9248, -1.903e-07, 0.1939, -0.981, -0.03921, -0.9796, -0.1971, -0.07567, -0.9217, -0.3804, -1.249e-07, -0.9217, -0.3879, -1.319e-07, -0.9796, -0.201, -0.1951, -2.409e-09, -0.9808, -0.1914, 0.1939, -0.9622, -1.903e-07, 0.1939, -0.981, -2.554e-07, 2.409e-09, -1.0, -0.03921, 0.9796, -0.1971, -6.377e-08, 1.0, 6.662e-08, -1.313e-07, 0.9796, -0.201, -1.979e-07, -1.0, 1.884e-08, -0.03921, -0.9796, -0.1971, -1.319e-07, -0.9796, -0.201, -0.1914, -0.1939, -0.9622, -0.1951, -2.409e-09, -0.9808, -2.554e-07, 2.409e-09, -1.0, -1.927e-07, -0.1939, -0.981, -0.07567, 0.9217, -0.3804, -0.03921, 0.9796, -0.1971, -1.313e-07, 0.9796, -0.201, -1.255e-07, 0.9217, -0.3879, -0.1804, -0.3805, -0.907, -0.1914, -0.1939, -0.9622, -1.927e-07, -0.1939, -0.981, -1.227e-07, -0.3805, -0.9248, -0.1092, 0.8286, -0.549, -0.07567, 0.9217, -0.3804, -1.255e-07, 0.9217, -0.3879, -1.928e-07, 0.8286, -0.5598, -0.1626, -0.5528, -0.8173, -0.1804, -0.3805, -0.907, -1.227e-07, -0.3805, -0.9248, -1.863e-07, -0.5528, -0.8333, -0.1385, 0.7041, -0.6965, -0.1092, 0.8286, -0.549, -1.928e-07, 0.8286, -0.5598, -2.531e-07, 0.7041, -0.7101, -0.1385, -0.7041, -0.6965, -0.1626, -0.5528, -0.8173, -1.863e-07, -0.5528, -0.8333, -2.531e-07, -0.7041, -0.7101, -0.1626, 0.5528, -0.8173, -0.1385, 0.7041, -0.6965, -2.531e-07, 0.7041, -0.7101, -1.875e-07, 0.5528, -0.8333, -0.1092, -0.8286, -0.549, -0.1385, -0.7041, -0.6965, -2.531e-07, -0.7041, -0.7101, -1.916e-07, -0.8286, -0.5598, -0.1804, 0.3805, -0.907, -0.1626, 0.5528, -0.8173, -1.875e-07, 0.5528, -0.8333, -1.179e-07, 0.3805, -0.9248, -0.07567, -0.9217, -0.3804, -0.1092, -0.8286, -0.549, -1.916e-07, -0.8286, -0.5598, -1.249e-07, -0.9217, -0.3879, -1.863e-07, -0.5528, -0.8333, -1.227e-07, -0.3805, -0.9248, 0.1804, -0.3805, -0.907, 0.1626, -0.5528, -0.8173, -2.531e-07, 0.7041, -0.7101, -1.928e-07, 0.8286, -0.5598, 0.1092, 0.8286, -0.549, 0.1385, 0.7041, -0.6965, -2.531e-07, -0.7041, -0.7101, -1.863e-07, -0.5528, -0.8333, 0.1626, -0.5528, -0.8173, 0.1385, -0.7041, -0.6965, -1.875e-07, 0.5528, -0.8333, -2.531e-07, 0.7041, -0.7101, 0.1385, 0.7041, -0.6965, 0.1626, 0.5528, -0.8173, -1.916e-07, -0.8286, -0.5598, -2.531e-07, -0.7041, -0.7101, 0.1385, -0.7041, -0.6965, 0.1092, -0.8286, -0.549, -1.179e-07, 0.3805, -0.9248, -1.875e-07, 0.5528, -0.8333, 0.1626, 0.5528, -0.8173, 0.1804, 0.3805, -0.907, -1.249e-07, -0.9217, -0.3879, -1.916e-07, -0.8286, -0.5598, 0.1092, -0.8286, -0.549, 0.07567, -0.9217, -0.3804, -1.903e-07, 0.1939, -0.981, -1.179e-07, 0.3805, -0.9248, 0.1804, 0.3805, -0.907, 0.1914, 0.1939, -0.9622, -1.319e-07, -0.9796, -0.201, -1.249e-07, -0.9217, -0.3879, 0.07567, -0.9217, -0.3804, 0.03921, -0.9796, -0.1971, -2.554e-07, 2.409e-09, -1.0, -1.903e-07, 0.1939, -0.981, 0.1914, 0.1939, -0.9622, 0.1951, 0.0, -0.9808, -1.313e-07, 0.9796, -0.201, -6.377e-08, 1.0, 6.662e-08, 0.03921, 0.9796, -0.1971, -1.979e-07, -1.0, 1.884e-08, -1.319e-07, -0.9796, -0.201, 0.03921, -0.9796, -0.1971, -1.927e-07, -0.1939, -0.981, -2.554e-07, 2.409e-09, -1.0, 0.1951, 0.0, -0.9808, 0.1914, -0.1939, -0.9622, -1.255e-07, 0.9217, -0.3879, -1.313e-07, 0.9796, -0.201, 0.03921, 0.9796, -0.1971, 0.07567, 0.9217, -0.3804, -1.227e-07, -0.3805, -0.9248, -1.927e-07, -0.1939, -0.981, 0.1914, -0.1939, -0.9622, 0.1804, -0.3805, -0.907, -1.928e-07, 0.8286, -0.5598, -1.255e-07, 0.9217, -0.3879, 0.07567, 0.9217, -0.3804, 0.1092, 0.8286, -0.549, 0.03921, -0.9796, -0.1971, 0.07567, -0.9217, -0.3804, 0.1484, -0.9217, -0.3584, 0.07691, -0.9796, -0.1857, 0.1951, 0.0, -0.9808, 0.1914, 0.1939, -0.9622, 0.3754, 0.1939, -0.9063, 0.3827, -2.409e-09, -0.9239, 0.03921, 0.9796, -0.1971, -6.377e-08, 1.0, 6.662e-08, 0.07691, 0.9796, -0.1857, -1.979e-07, -1.0, 1.884e-08, 0.03921, -0.9796, -0.1971, 0.07691, -0.9796, -0.1857, 0.1914, -0.1939, -0.9622, 0.1951, 0.0, -0.9808, 0.3827, -2.409e-09, -0.9239, 0.3754, -0.1939, -0.9063, 0.07567, 0.9217, -0.3804, 0.03921, 0.9796, -0.1971, 0.07691, 0.9796, -0.1857, 0.1484, 0.9217, -0.3584, 0.1804, -0.3805, -0.907, 0.1914, -0.1939, -0.9622, 0.3754, -0.1939, -0.9063, 0.3539, -0.3805, -0.8544, 0.1092, 0.8286, -0.549, 0.07567, 0.9217, -0.3804, 0.1484, 0.9217, -0.3584, 0.2142, 0.8286, -0.5172, 0.1626, -0.5528, -0.8173, 0.1804, -0.3805, -0.907, 0.3539, -0.3805, -0.8544, 0.3189, -0.5528, -0.7699, 0.1385, 0.7041, -0.6965, 0.1092, 0.8286, -0.549, 0.2142, 0.8286, -0.5172, 0.2718, 0.7041, -0.6561, 0.1385, -0.7041, -0.6965, 0.1626, -0.5528, -0.8173, 0.3189, -0.5528, -0.7699, 0.2718, -0.7041, -0.6561, 0.1626, 0.5528, -0.8173, 0.1385, 0.7041, -0.6965, 0.2718, 0.7041, -0.6561, 0.3189, 0.5528, -0.7699, 0.1092, -0.8286, -0.549, 0.1385, -0.7041, -0.6965, 0.2718, -0.7041, -0.6561, 0.2142, -0.8286, -0.5172, 0.1804, 0.3805, -0.907, 0.1626, 0.5528, -0.8173, 0.3189, 0.5528, -0.7699, 0.3539, 0.3805, -0.8544, 0.07567, -0.9217, -0.3804, 0.1092, -0.8286, -0.549, 0.2142, -0.8286, -0.5172, 0.1484, -0.9217, -0.3584, 0.1914, 0.1939, -0.9622, 0.1804, 0.3805, -0.907, 0.3539, 0.3805, -0.8544, 0.3754, 0.1939, -0.9063, 0.2718, -0.7041, -0.6561, 0.3189, -0.5528, -0.7699, 0.463, -0.5528, -0.6929, 0.3945, -0.7041, -0.5905, 0.3189, 0.5528, -0.7699, 0.2718, 0.7041, -0.6561, 0.3945, 0.7041, -0.5905, 0.463, 0.5528, -0.6929, 0.2142, -0.8286, -0.5172, 0.2718, -0.7041, -0.6561, 0.3945, -0.7041, -0.5905, 0.311, -0.8286, -0.4654, 0.3539, 0.3805, -0.8544, 0.3189, 0.5528, -0.7699, 0.463, 0.5528, -0.6929, 0.5138, 0.3805, -0.7689, 0.1484, -0.9217, -0.3584, 0.2142, -0.8286, -0.5172, 0.311, -0.8286, -0.4654, 0.2155, -0.9217, -0.3225, 0.3754, 0.1939, -0.9063, 0.3539, 0.3805, -0.8544, 0.5138, 0.3805, -0.7689, 0.545, 0.1939, -0.8157, 0.07691, -0.9796, -0.1857, 0.1484, -0.9217, -0.3584, 0.2155, -0.9217, -0.3225, 0.1117, -0.9796, -0.1671, 0.3827, -2.409e-09, -0.9239, 0.3754, 0.1939, -0.9063, 0.545, 0.1939, -0.8157, 0.5556, 0.0, -0.8315, 0.07691, 0.9796, -0.1857, -6.377e-08, 1.0, 6.662e-08, 0.1117, 0.9796, -0.1671, -1.979e-07, -1.0, 1.884e-08, 0.07691, -0.9796, -0.1857, 0.1117, -0.9796, -0.1671, 0.3754, -0.1939, -0.9063, 0.3827, -2.409e-09, -0.9239, 0.5556, 0.0, -0.8315, 0.545, -0.1939, -0.8157, 0.1484, 0.9217, -0.3584, 0.07691, 0.9796, -0.1857, 0.1117, 0.9796, -0.1671, 0.2155, 0.9217, -0.3225, 0.3539, -0.3805, -0.8544, 0.3754, -0.1939, -0.9063, 0.545, -0.1939, -0.8157, 0.5138, -0.3805, -0.7689, 0.2142, 0.8286, -0.5172, 0.1484, 0.9217, -0.3584, 0.2155, 0.9217, -0.3225, 0.311, 0.8286, -0.4654, 0.3189, -0.5528, -0.7699, 0.3539, -0.3805, -0.8544, 0.5138, -0.3805, -0.7689, 0.463, -0.5528, -0.6929, 0.2718, 0.7041, -0.6561, 0.2142, 0.8286, -0.5172, 0.311, 0.8286, -0.4654, 0.3945, 0.7041, -0.5905, 0.1117, 0.9796, -0.1671, -6.377e-08, 1.0, 6.662e-08, 0.1421, 0.9796, -0.1421, -1.979e-07, -1.0, 1.884e-08, 0.1117, -0.9796, -0.1671, 0.1421, -0.9796, -0.1421, 0.545, -0.1939, -0.8157, 0.5556, 0.0, -0.8315, 0.7071, 0.0, -0.7071, 0.6937, -0.1939, -0.6937, 0.2155, 0.9217, -0.3225, 0.1117, 0.9796, -0.1671, 0.1421, 0.9796, -0.1421, 0.2743, 0.9217, -0.2743, 0.5138, -0.3805, -0.7689, 0.545, -0.1939, -0.8157, 0.6937, -0.1939, -0.6937, 0.6539, -0.3805, -0.6539, 0.311, 0.8286, -0.4654, 0.2155, 0.9217, -0.3225, 0.2743, 0.9217, -0.2743, 0.3958, 0.8286, -0.3958, 0.463, -0.5528, -0.6929, 0.5138, -0.3805, -0.7689, 0.6539, -0.3805, -0.6539, 0.5893, -0.5528, -0.5893, 0.3945, 0.7041, -0.5905, 0.311, 0.8286, -0.4654, 0.3958, 0.8286, -0.3958, 0.5021, 0.7041, -0.5021, 0.3945, -0.7041, -0.5905, 0.463, -0.5528, -0.6929, 0.5893, -0.5528, -0.5893, 0.5021, -0.7041, -0.5021, 0.463, 0.5528, -0.6929, 0.3945, 0.7041, -0.5905, 0.5021, 0.7041, -0.5021, 0.5893, 0.5528, -0.5893, 0.311, -0.8286, -0.4654, 0.3945, -0.7041, -0.5905, 0.5021, -0.7041, -0.5021, 0.3958, -0.8286, -0.3958, 0.5138, 0.3805, -0.7689, 0.463, 0.5528, -0.6929, 0.5893, 0.5528, -0.5893, 0.6539, 0.3805, -0.6539, 0.2155, -0.9217, -0.3225, 0.311, -0.8286, -0.4654, 0.3958, -0.8286, -0.3958, 0.2743, -0.9217, -0.2743, 0.545, 0.1939, -0.8157, 0.5138, 0.3805, -0.7689, 0.6539, 0.3805, -0.6539, 0.6937, 0.1939, -0.6937, 0.1117, -0.9796, -0.1671, 0.2155, -0.9217, -0.3225, 0.2743, -0.9217, -0.2743, 0.1421, -0.9796, -0.1421, 0.5556, 0.0, -0.8315, 0.545, 0.1939, -0.8157, 0.6937, 0.1939, -0.6937, 0.7071, 0.0, -0.7071, 0.5893, 0.5528, -0.5893, 0.5021, 0.7041, -0.5021, 0.5905, 0.7041, -0.3945, 0.6929, 0.5528, -0.463, 0.3958, -0.8286, -0.3958, 0.5021, -0.7041, -0.5021, 0.5905, -0.7041, -0.3945, 0.4654, -0.8286, -0.311, 0.6539, 0.3805, -0.6539, 0.5893, 0.5528, -0.5893, 0.6929, 0.5528, -0.463, 0.7689, 0.3805, -0.5138, 0.2743, -0.9217, -0.2743, 0.3958, -0.8286, -0.3958, 0.4654, -0.8286, -0.311, 0.3225, -0.9217, -0.2155, 0.6937, 0.1939, -0.6937, 0.6539, 0.3805, -0.6539, 0.7689, 0.3805, -0.5138, 0.8157, 0.1939, -0.545, 0.1421, -0.9796, -0.1421, 0.2743, -0.9217, -0.2743, 0.3225, -0.9217, -0.2155, 0.1671, -0.9796, -0.1117, 0.7071, 0.0, -0.7071, 0.6937, 0.1939, -0.6937, 0.8157, 0.1939, -0.545, 0.8315, -2.409e-09, -0.5556, 0.1421, 0.9796, -0.1421, -6.377e-08, 1.0, 6.662e-08, 0.1671, 0.9796, -0.1116, -1.979e-07, -1.0, 1.884e-08, 0.1421, -0.9796, -0.1421, 0.1671, -0.9796, -0.1117, 0.6937, -0.1939, -0.6937, 0.7071, 0.0, -0.7071, 0.8315, -2.409e-09, -0.5556, 0.8157, -0.1939, -0.545, 0.2743, 0.9217, -0.2743, 0.1421, 0.9796, -0.1421, 0.1671, 0.9796, -0.1116, 0.3225, 0.9217, -0.2155, 0.6539, -0.3805, -0.6539, 0.6937, -0.1939, -0.6937, 0.8157, -0.1939, -0.545, 0.7689, -0.3805, -0.5138, 0.3958, 0.8286, -0.3958, 0.2743, 0.9217, -0.2743, 0.3225, 0.9217, -0.2155, 0.4654, 0.8286, -0.311, 0.5893, -0.5528, -0.5893, 0.6539, -0.3805, -0.6539, 0.7689, -0.3805, -0.5138, 0.6929, -0.5528, -0.463, 0.5021, 0.7041, -0.5021, 0.3958, 0.8286, -0.3958, 0.4654, 0.8286, -0.311, 0.5905, 0.7041, -0.3945, 0.5021, -0.7041, -0.5021, 0.5893, -0.5528, -0.5893, 0.6929, -0.5528, -0.463, 0.5905, -0.7041, -0.3945, 0.8157, -0.1939, -0.545, 0.8315, -2.409e-09, -0.5556, 0.9239, 0.0, -0.3827, 0.9063, -0.1939, -0.3754, 0.3225, 0.9217, -0.2155, 0.1671, 0.9796, -0.1116, 0.1857, 0.9796, -0.07691, 0.3584, 0.9217, -0.1484, 0.7689, -0.3805, -0.5138, 0.8157, -0.1939, -0.545, 0.9063, -0.1939, -0.3754, 0.8544, -0.3805, -0.3539, 0.4654, 0.8286, -0.311, 0.3225, 0.9217, -0.2155, 0.3584, 0.9217, -0.1484, 0.5172, 0.8286, -0.2142, 0.6929, -0.5528, -0.463, 0.7689, -0.3805, -0.5138, 0.8544, -0.3805, -0.3539, 0.7699, -0.5528, -0.3189, 0.5905, 0.7041, -0.3945, 0.4654, 0.8286, -0.311, 0.5172, 0.8286, -0.2142, 0.6561, 0.7041, -0.2718, 0.5905, -0.7041, -0.3945, 0.6929, -0.5528, -0.463, 0.7699, -0.5528, -0.3189, 0.6561, -0.7041, -0.2718, 0.6929, 0.5528, -0.463, 0.5905, 0.7041, -0.3945, 0.6561, 0.7041, -0.2718, 0.7699, 0.5528, -0.3189, 0.4654, -0.8286, -0.311, 0.5905, -0.7041, -0.3945, 0.6561, -0.7041, -0.2718, 0.5172, -0.8286, -0.2142, 0.7689, 0.3805, -0.5138, 0.6929, 0.5528, -0.463, 0.7699, 0.5528, -0.3189, 0.8544, 0.3805, -0.3539, 0.3225, -0.9217, -0.2155, 0.4654, -0.8286, -0.311, 0.5172, -0.8286, -0.2142, 0.3584, -0.9217, -0.1484, 0.8157, 0.1939, -0.545, 0.7689, 0.3805, -0.5138, 0.8544, 0.3805, -0.3539, 0.9063, 0.1939, -0.3754, 0.1671, -0.9796, -0.1117, 0.3225, -0.9217, -0.2155, 0.3584, -0.9217, -0.1484, 0.1857, -0.9796, -0.07691, 0.8315, -2.409e-09, -0.5556, 0.8157, 0.1939, -0.545, 0.9063, 0.1939, -0.3754, 0.9239, 0.0, -0.3827, 0.1671, 0.9796, -0.1116, -6.377e-08, 1.0, 6.662e-08, 0.1857, 0.9796, -0.07691, -1.979e-07, -1.0, 1.884e-08, 0.1671, -0.9796, -0.1117, 0.1857, -0.9796, -0.07691, 0.5172, -0.8286, -0.2142, 0.6561, -0.7041, -0.2718, 0.6965, -0.7041, -0.1385, 0.549, -0.8286, -0.1092, 0.8544, 0.3805, -0.3539, 0.7699, 0.5528, -0.3189, 0.8173, 0.5528, -0.1626, 0.907, 0.3805, -0.1804, 0.3584, -0.9217, -0.1484, 0.5172, -0.8286, -0.2142, 0.549, -0.8286, -0.1092, 0.3804, -0.9217, -0.07567, 0.9063, 0.1939, -0.3754, 0.8544, 0.3805, -0.3539, 0.907, 0.3805, -0.1804, 0.9622, 0.1939, -0.1914, 0.1857, -0.9796, -0.07691, 0.3584, -0.9217, -0.1484, 0.3804, -0.9217, -0.07567, 0.1971, -0.9796, -0.03921, 0.9239, 0.0, -0.3827, 0.9063, 0.1939, -0.3754, 0.9622, 0.1939, -0.1914, 0.9808, 0.0, -0.1951, 0.1857, 0.9796, -0.07691, -6.377e-08, 1.0, 6.662e-08, 0.1971, 0.9796, -0.03921, -1.979e-07, -1.0, 1.884e-08, 0.1857, -0.9796, -0.07691, 0.1971, -0.9796, -0.03921, 0.9063, -0.1939, -0.3754, 0.9239, 0.0, -0.3827, 0.9808, 0.0, -0.1951, 0.9622, -0.1939, -0.1914, 0.3584, 0.9217, -0.1484, 0.1857, 0.9796, -0.07691, 0.1971, 0.9796, -0.03921, 0.3804, 0.9217, -0.07567, 0.8544, -0.3805, -0.3539, 0.9063, -0.1939, -0.3754, 0.9622, -0.1939, -0.1914, 0.907, -0.3805, -0.1804, 0.5172, 0.8286, -0.2142, 0.3584, 0.9217, -0.1484, 0.3804, 0.9217, -0.07567, 0.549, 0.8286, -0.1092, 0.7699, -0.5528, -0.3189, 0.8544, -0.3805, -0.3539, 0.907, -0.3805, -0.1804, 0.8173, -0.5528, -0.1626, 0.6561, 0.7041, -0.2718, 0.5172, 0.8286, -0.2142, 0.549, 0.8286, -0.1092, 0.6965, 0.7041, -0.1385, 0.6561, -0.7041, -0.2718, 0.7699, -0.5528, -0.3189, 0.8173, -0.5528, -0.1626, 0.6965, -0.7041, -0.1385, 0.7699, 0.5528, -0.3189, 0.6561, 0.7041, -0.2718, 0.6965, 0.7041, -0.1385, 0.8173, 0.5528, -0.1626, 0.3804, 0.9217, -0.07567, 0.1971, 0.9796, -0.03921, 0.201, 0.9796, 0.0, 0.3879, 0.9217, -2.39e-09, 0.907, -0.3805, -0.1804, 0.9622, -0.1939, -0.1914, 0.981, -0.1939, -4.817e-09, 0.9248, -0.3805, -7.219e-09, 0.549, 0.8286, -0.1092, 0.3804, 0.9217, -0.07567, 0.3879, 0.9217, -2.39e-09, 0.5598, 0.8286, -2.395e-09, 0.8173, -0.5528, -0.1626, 0.907, -0.3805, -0.1804, 0.9248, -0.3805, -7.219e-09, 0.8333, -0.5528, 3.605e-09, 0.6965, 0.7041, -0.1385, 0.549, 0.8286, -0.1092, 0.5598, 0.8286, -2.395e-09, 0.7101, 0.7041, 3.599e-09, 0.6965, -0.7041, -0.1385, 0.8173, -0.5528, -0.1626, 0.8333, -0.5528, 3.605e-09, 0.7101, -0.7041, 7.798e-08, 0.8173, 0.5528, -0.1626, 0.6965, 0.7041, -0.1385, 0.7101, 0.7041, 3.599e-09, 0.8333, 0.5528, 4.807e-09, 0.549, -0.8286, -0.1092, 0.6965, -0.7041, -0.1385, 0.7101, -0.7041, 7.798e-08, 0.5598, -0.8286, 8.262e-08, 0.907, 0.3805, -0.1804, 0.8173, 0.5528, -0.1626, 0.8333, 0.5528, 4.807e-09, 0.9248, 0.3805, 1.203e-08, 0.3804, -0.9217, -0.07567, 0.549, -0.8286, -0.1092, 0.5598, -0.8286, 8.262e-08, 0.3879, -0.9217, 0.0, 0.9622, 0.1939, -0.1914, 0.907, 0.3805, -0.1804, 0.9248, 0.3805, 1.203e-08, 0.981, 0.1939, 1.204e-08, 0.1971, -0.9796, -0.03921, 0.3804, -0.9217, -0.07567, 0.3879, -0.9217, 0.0, 0.201, -0.9796, 0.0, 0.9808, 0.0, -0.1951, 0.9622, 0.1939, -0.1914, 0.981, 0.1939, 1.204e-08, 1.0, 0.0, 4.818e-09, 0.1971, 0.9796, -0.03921, -6.377e-08, 1.0, 6.662e-08, 0.201, 0.9796, 0.0, -1.979e-07, -1.0, 1.884e-08, 0.1971, -0.9796, -0.03921, 0.201, -0.9796, 0.0, 0.9622, -0.1939, -0.1914, 0.9808, 0.0, -0.1951, 1.0, 0.0, 4.818e-09, 0.981, -0.1939, -4.817e-09, 0.9248, 0.3805, 1.203e-08, 0.8333, 0.5528, 4.807e-09, 0.8173, 0.5528, 0.1626, 0.907, 0.3805, 0.1804, 0.3879, -0.9217, 0.0, 0.5598, -0.8286, 8.262e-08, 0.549, -0.8286, 0.1092, 0.3804, -0.9217, 0.07567, 0.981, 0.1939, 1.204e-08, 0.9248, 0.3805, 1.203e-08, 0.907, 0.3805, 0.1804, 0.9622, 0.1939, 0.1914, 0.201, -0.9796, 0.0, 0.3879, -0.9217, 0.0, 0.3804, -0.9217, 0.07567, 0.1971, -0.9796, 0.03921, 1.0, 0.0, 4.818e-09, 0.981, 0.1939, 1.204e-08, 0.9622, 0.1939, 0.1914, 0.9808, 2.409e-09, 0.1951, 0.201, 0.9796, 0.0, -6.377e-08, 1.0, 6.662e-08, 0.1971, 0.9796, 0.03921, -1.979e-07, -1.0, 1.884e-08, 0.201, -0.9796, 0.0, 0.1971, -0.9796, 0.03921, 0.981, -0.1939, -4.817e-09, 1.0, 0.0, 4.818e-09, 0.9808, 2.409e-09, 0.1951, 0.9622, -0.1939, 0.1914, 0.3879, 0.9217, -2.39e-09, 0.201, 0.9796, 0.0, 0.1971, 0.9796, 0.03921, 0.3804, 0.9217, 0.07567, 0.9248, -0.3805, -7.219e-09, 0.981, -0.1939, -4.817e-09, 0.9622, -0.1939, 0.1914, 0.907, -0.3805, 0.1804, 0.5598, 0.8286, -2.395e-09, 0.3879, 0.9217, -2.39e-09, 0.3804, 0.9217, 0.07567, 0.549, 0.8286, 0.1092, 0.8333, -0.5528, 3.605e-09, 0.9248, -0.3805, -7.219e-09, 0.907, -0.3805, 0.1804, 0.8173, -0.5528, 0.1626, 0.7101, 0.7041, 3.599e-09, 0.5598, 0.8286, -2.395e-09, 0.549, 0.8286, 0.1092, 0.6965, 0.7041, 0.1385, 0.7101, -0.7041, 7.798e-08, 0.8333, -0.5528, 3.605e-09, 0.8173, -0.5528, 0.1626, 0.6965, -0.7041, 0.1385, 0.8333, 0.5528, 4.807e-09, 0.7101, 0.7041, 3.599e-09, 0.6965, 0.7041, 0.1385, 0.8173, 0.5528, 0.1626, 0.5598, -0.8286, 8.262e-08, 0.7101, -0.7041, 7.798e-08, 0.6965, -0.7041, 0.1385, 0.549, -0.8286, 0.1092, 0.907, -0.3805, 0.1804, 0.9622, -0.1939, 0.1914, 0.9063, -0.1939, 0.3754, 0.8544, -0.3805, 0.3539, 0.549, 0.8286, 0.1092, 0.3804, 0.9217, 0.07567, 0.3584, 0.9217, 0.1484, 0.5172, 0.8286, 0.2142, 0.8173, -0.5528, 0.1626, 0.907, -0.3805, 0.1804, 0.8544, -0.3805, 0.3539, 0.7699, -0.5528, 0.3189, 0.6965, 0.7041, 0.1385, 0.549, 0.8286, 0.1092, 0.5172, 0.8286, 0.2142, 0.6561, 0.7041, 0.2718, 0.6965, -0.7041, 0.1385, 0.8173, -0.5528, 0.1626, 0.7699, -0.5528, 0.3189, 0.6561, -0.7041, 0.2718, 0.8173, 0.5528, 0.1626, 0.6965, 0.7041, 0.1385, 0.6561, 0.7041, 0.2718, 0.7699, 0.5528, 0.3189, 0.549, -0.8286, 0.1092, 0.6965, -0.7041, 0.1385, 0.6561, -0.7041, 0.2718, 0.5172, -0.8286, 0.2142, 0.907, 0.3805, 0.1804, 0.8173, 0.5528, 0.1626, 0.7699, 0.5528, 0.3189, 0.8544, 0.3805, 0.3539, 0.3804, -0.9217, 0.07567, 0.549, -0.8286, 0.1092, 0.5172, -0.8286, 0.2142, 0.3584, -0.9217, 0.1484, 0.9622, 0.1939, 0.1914, 0.907, 0.3805, 0.1804, 0.8544, 0.3805, 0.3539, 0.9063, 0.1939, 0.3754, 0.1971, -0.9796, 0.03921, 0.3804, -0.9217, 0.07567, 0.3584, -0.9217, 0.1484, 0.1857, -0.9796, 0.07691, 0.9808, 2.409e-09, 0.1951, 0.9622, 0.1939, 0.1914, 0.9063, 0.1939, 0.3754, 0.9239, 0.0, 0.3827, 0.1971, 0.9796, 0.03921, -6.377e-08, 1.0, 6.662e-08, 0.1857, 0.9796, 0.07691, -1.979e-07, -1.0, 1.884e-08, 0.1971, -0.9796, 0.03921, 0.1857, -0.9796, 0.07691, 0.9622, -0.1939, 0.1914, 0.9808, 2.409e-09, 0.1951, 0.9239, 0.0, 0.3827, 0.9063, -0.1939, 0.3754, 0.3804, 0.9217, 0.07567, 0.1971, 0.9796, 0.03921, 0.1857, 0.9796, 0.07691, 0.3584, 0.9217, 0.1484, 0.3584, -0.9217, 0.1484, 0.5172, -0.8286, 0.2142, 0.4654, -0.8286, 0.311, 0.3225, -0.9217, 0.2155, 0.9063, 0.1939, 0.3754, 0.8544, 0.3805, 0.3539, 0.7689, 0.3805, 0.5138, 0.8157, 0.1939, 0.545, 0.1857, -0.9796, 0.07691, 0.3584, -0.9217, 0.1484, 0.3225, -0.9217, 0.2155, 0.1671, -0.9796, 0.1117, 0.9239, 0.0, 0.3827, 0.9063, 0.1939, 0.3754, 0.8157, 0.1939, 0.545, 0.8315, 5.059e-08, 0.5556, 0.1857, 0.9796, 0.07691, -6.377e-08, 1.0, 6.662e-08, 0.1671, 0.9796, 0.1117, -1.979e-07, -1.0, 1.884e-08, 0.1857, -0.9796, 0.07691, 0.1671, -0.9796, 0.1117, 0.9063, -0.1939, 0.3754, 0.9239, 0.0, 0.3827, 0.8315, 5.059e-08, 0.5556, 0.8157, -0.1939, 0.545, 0.3584, 0.9217, 0.1484, 0.1857, 0.9796, 0.07691, 0.1671, 0.9796, 0.1117, 0.3225, 0.9217, 0.2155, 0.8544, -0.3805, 0.3539, 0.9063, -0.1939, 0.3754, 0.8157, -0.1939, 0.545, 0.7689, -0.3805, 0.5138, 0.5172, 0.8286, 0.2142, 0.3584, 0.9217, 0.1484, 0.3225, 0.9217, 0.2155, 0.4654, 0.8286, 0.311, 0.7699, -0.5528, 0.3189, 0.8544, -0.3805, 0.3539, 0.7689, -0.3805, 0.5138, 0.6929, -0.5528, 0.463, 0.6561, 0.7041, 0.2718, 0.5172, 0.8286, 0.2142, 0.4654, 0.8286, 0.311, 0.5905, 0.7041, 0.3945, 0.6561, -0.7041, 0.2718, 0.7699, -0.5528, 0.3189, 0.6929, -0.5528, 0.463, 0.5905, -0.7041, 0.3945, 0.7699, 0.5528, 0.3189, 0.6561, 0.7041, 0.2718, 0.5905, 0.7041, 0.3945, 0.6929, 0.5528, 0.463, 0.5172, -0.8286, 0.2142, 0.6561, -0.7041, 0.2718, 0.5905, -0.7041, 0.3945, 0.4654, -0.8286, 0.311, 0.8544, 0.3805, 0.3539, 0.7699, 0.5528, 0.3189, 0.6929, 0.5528, 0.463, 0.7689, 0.3805, 0.5138, 0.6929, -0.5528, 0.463, 0.7689, -0.3805, 0.5138, 0.6539, -0.3805, 0.6539, 0.5893, -0.5528, 0.5893, 0.5905, 0.7041, 0.3945, 0.4654, 0.8286, 0.311, 0.3958, 0.8286, 0.3958, 0.5021, 0.7041, 0.5021, 0.5905, -0.7041, 0.3945, 0.6929, -0.5528, 0.463, 0.5893, -0.5528, 0.5893, 0.5021, -0.7041, 0.5021, 0.6929, 0.5528, 0.463, 0.5905, 0.7041, 0.3945, 0.5021, 0.7041, 0.5021, 0.5893, 0.5528, 0.5893, 0.4654, -0.8286, 0.311, 0.5905, -0.7041, 0.3945, 0.5021, -0.7041, 0.5021, 0.3958, -0.8286, 0.3958, 0.7689, 0.3805, 0.5138, 0.6929, 0.5528, 0.463, 0.5893, 0.5528, 0.5893, 0.6539, 0.3805, 0.6539, 0.3225, -0.9217, 0.2155, 0.4654, -0.8286, 0.311, 0.3958, -0.8286, 0.3958, 0.2743, -0.9217, 0.2743, 0.8157, 0.1939, 0.545, 0.7689, 0.3805, 0.5138, 0.6539, 0.3805, 0.6539, 0.6937, 0.1939, 0.6937, 0.1671, -0.9796, 0.1117, 0.3225, -0.9217, 0.2155, 0.2743, -0.9217, 0.2743, 0.1421, -0.9796, 0.1421, 0.8315, 5.059e-08, 0.5556, 0.8157, 0.1939, 0.545, 0.6937, 0.1939, 0.6937, 0.7071, 4.818e-08, 0.7071, 0.1671, 0.9796, 0.1117, -6.377e-08, 1.0, 6.662e-08, 0.1421, 0.9796, 0.1421, -1.979e-07, -1.0, 1.884e-08, 0.1671, -0.9796, 0.1117, 0.1421, -0.9796, 0.1421, 0.8157, -0.1939, 0.545, 0.8315, 5.059e-08, 0.5556, 0.7071, 4.818e-08, 0.7071, 0.6937, -0.1939, 0.6937, 0.3225, 0.9217, 0.2155, 0.1671, 0.9796, 0.1117, 0.1421, 0.9796, 0.1421, 0.2743, 0.9217, 0.2743, 0.7689, -0.3805, 0.5138, 0.8157, -0.1939, 0.545, 0.6937, -0.1939, 0.6937, 0.6539, -0.3805, 0.6539, 0.4654, 0.8286, 0.311, 0.3225, 0.9217, 0.2155, 0.2743, 0.9217, 0.2743, 0.3958, 0.8286, 0.3958, 0.1421, -0.9796, 0.1421, 0.2743, -0.9217, 0.2743, 0.2155, -0.9217, 0.3225, 0.1117, -0.9796, 0.1671, 0.7071, 4.818e-08, 0.7071, 0.6937, 0.1939, 0.6937, 0.545, 0.1939, 0.8157, 0.5556, 0.0, 0.8315, 0.1421, 0.9796, 0.1421, -6.377e-08, 1.0, 6.662e-08, 0.1117, 0.9796, 0.1671, -1.979e-07, -1.0, 1.884e-08, 0.1421, -0.9796, 0.1421, 0.1117, -0.9796, 0.1671, 0.6937, -0.1939, 0.6937, 0.7071, 4.818e-08, 0.7071, 0.5556, 0.0, 0.8315, 0.545, -0.1939, 0.8157, 0.2743, 0.9217, 0.2743, 0.1421, 0.9796, 0.1421, 0.1117, 0.9796, 0.1671, 0.2155, 0.9217, 0.3225, 0.6539, -0.3805, 0.6539, 0.6937, -0.1939, 0.6937, 0.545, -0.1939, 0.8157, 0.5138, -0.3805, 0.7689, 0.3958, 0.8286, 0.3958, 0.2743, 0.9217, 0.2743, 0.2155, 0.9217, 0.3225, 0.311, 0.8286, 0.4654, 0.5893, -0.5528, 0.5893, 0.6539, -0.3805, 0.6539, 0.5138, -0.3805, 0.7689, 0.463, -0.5528, 0.6929, 0.5021, 0.7041, 0.5021, 0.3958, 0.8286, 0.3958, 0.311, 0.8286, 0.4654, 0.3945, 0.7041, 0.5905, 0.5021, -0.7041, 0.5021, 0.5893, -0.5528, 0.5893, 0.463, -0.5528, 0.6929, 0.3945, -0.7041, 0.5905, 0.5893, 0.5528, 0.5893, 0.5021, 0.7041, 0.5021, 0.3945, 0.7041, 0.5905, 0.463, 0.5528, 0.6929, 0.3958, -0.8286, 0.3958, 0.5021, -0.7041, 0.5021, 0.3945, -0.7041, 0.5905, 0.311, -0.8286, 0.4654, 0.6539, 0.3805, 0.6539, 0.5893, 0.5528, 0.5893, 0.463, 0.5528, 0.6929, 0.5138, 0.3805, 0.7689, 0.2743, -0.9217, 0.2743, 0.3958, -0.8286, 0.3958, 0.311, -0.8286, 0.4654, 0.2155, -0.9217, 0.3225, 0.6937, 0.1939, 0.6937, 0.6539, 0.3805, 0.6539, 0.5138, 0.3805, 0.7689, 0.545, 0.1939, 0.8157, 0.3945, 0.7041, 0.5905, 0.311, 0.8286, 0.4654, 0.2142, 0.8286, 0.5172, 0.2718, 0.7041, 0.6561, 0.3945, -0.7041, 0.5905, 0.463, -0.5528, 0.6929, 0.3189, -0.5528, 0.7699, 0.2718, -0.7041, 0.6561, 0.463, 0.5528, 0.6929, 0.3945, 0.7041, 0.5905, 0.2718, 0.7041, 0.6561, 0.3189, 0.5528, 0.7699, 0.311, -0.8286, 0.4654, 0.3945, -0.7041, 0.5905, 0.2718, -0.7041, 0.6561, 0.2142, -0.8286, 0.5172, 0.5138, 0.3805, 0.7689, 0.463, 0.5528, 0.6929, 0.3189, 0.5528, 0.7699, 0.3539, 0.3805, 0.8544, 0.2155, -0.9217, 0.3225, 0.311, -0.8286, 0.4654, 0.2142, -0.8286, 0.5172, 0.1484, -0.9217, 0.3584, 0.545, 0.1939, 0.8157, 0.5138, 0.3805, 0.7689, 0.3539, 0.3805, 0.8544, 0.3754, 0.1939, 0.9063, 0.1117, -0.9796, 0.1671, 0.2155, -0.9217, 0.3225, 0.1484, -0.9217, 0.3584, 0.07691, -0.9796, 0.1857, 0.5556, 0.0, 0.8315, 0.545, 0.1939, 0.8157, 0.3754, 0.1939, 0.9063, 0.3827, -2.409e-09, 0.9239, 0.1117, 0.9796, 0.1671, -6.377e-08, 1.0, 6.662e-08, 0.07691, 0.9796, 0.1857, -1.979e-07, -1.0, 1.884e-08, 0.1117, -0.9796, 0.1671, 0.07691, -0.9796, 0.1857, 0.545, -0.1939, 0.8157, 0.5556, 0.0, 0.8315, 0.3827, -2.409e-09, 0.9239, 0.3754, -0.1939, 0.9063, 0.2155, 0.9217, 0.3225, 0.1117, 0.9796, 0.1671, 0.07691, 0.9796, 0.1857, 0.1484, 0.9217, 0.3584, 0.5138, -0.3805, 0.7689, 0.545, -0.1939, 0.8157, 0.3754, -0.1939, 0.9063, 0.3539, -0.3805, 0.8544, 0.311, 0.8286, 0.4654, 0.2155, 0.9217, 0.3225, 0.1484, 0.9217, 0.3584, 0.2142, 0.8286, 0.5172, 0.463, -0.5528, 0.6929, 0.5138, -0.3805, 0.7689, 0.3539, -0.3805, 0.8544, 0.3189, -0.5528, 0.7699, 0.3827, -2.409e-09, 0.9239, 0.3754, 0.1939, 0.9063, 0.1914, 0.1939, 0.9622, 0.1951, -4.818e-09, 0.9808, 0.07691, 0.9796, 0.1857, -6.377e-08, 1.0, 6.662e-08, 0.03921, 0.9796, 0.1971, -1.979e-07, -1.0, 1.884e-08, 0.07691, -0.9796, 0.1857, 0.03921, -0.9796, 0.1971, 0.3754, -0.1939, 0.9063, 0.3827, -2.409e-09, 0.9239, 0.1951, -4.818e-09, 0.9808, 0.1914, -0.1939, 0.9622, 0.1484, 0.9217, 0.3584, 0.07691, 0.9796, 0.1857, 0.03921, 0.9796, 0.1971, 0.07567, 0.9217, 0.3804, 0.3539, -0.3805, 0.8544, 0.3754, -0.1939, 0.9063, 0.1914, -0.1939, 0.9622, 0.1804, -0.3805, 0.907, 0.2142, 0.8286, 0.5172, 0.1484, 0.9217, 0.3584, 0.07567, 0.9217, 0.3804, 0.1092, 0.8286, 0.549, 0.3189, -0.5528, 0.7699, 0.3539, -0.3805, 0.8544, 0.1804, -0.3805, 0.907, 0.1626, -0.5528, 0.8173, 0.2718, 0.7041, 0.6561, 0.2142, 0.8286, 0.5172, 0.1092, 0.8286, 0.549, 0.1385, 0.7041, 0.6965, 0.2718, -0.7041, 0.6561, 0.3189, -0.5528, 0.7699, 0.1626, -0.5528, 0.8173, 0.1385, -0.7041, 0.6965, 0.3189, 0.5528, 0.7699, 0.2718, 0.7041, 0.6561, 0.1385, 0.7041, 0.6965, 0.1626, 0.5528, 0.8173, 0.2142, -0.8286, 0.5172, 0.2718, -0.7041, 0.6561, 0.1385, -0.7041, 0.6965, 0.1092, -0.8286, 0.549, 0.3539, 0.3805, 0.8544, 0.3189, 0.5528, 0.7699, 0.1626, 0.5528, 0.8173, 0.1804, 0.3805, 0.907, 0.1484, -0.9217, 0.3584, 0.2142, -0.8286, 0.5172, 0.1092, -0.8286, 0.549, 0.07567, -0.9217, 0.3804, 0.3754, 0.1939, 0.9063, 0.3539, 0.3805, 0.8544, 0.1804, 0.3805, 0.907, 0.1914, 0.1939, 0.9622, 0.07691, -0.9796, 0.1857, 0.1484, -0.9217, 0.3584, 0.07567, -0.9217, 0.3804, 0.03921, -0.9796, 0.1971, 0.1385, -0.7041, 0.6965, 0.1626, -0.5528, 0.8173, -1.875e-07, -0.5528, 0.8333, -2.531e-07, -0.7041, 0.7101, 0.1626, 0.5528, 0.8173, 0.1385, 0.7041, 0.6965, -2.531e-07, 0.7041, 0.7101, -1.875e-07, 0.5528, 0.8333, 0.1092, -0.8286, 0.549, 0.1385, -0.7041, 0.6965, -2.531e-07, -0.7041, 0.7101, -1.952e-07, -0.8286, 0.5598, 0.1804, 0.3805, 0.907, 0.1626, 0.5528, 0.8173, -1.875e-07, 0.5528, 0.8333, -5.775e-08, 0.3805, 0.9248, 0.07567, -0.9217, 0.3804, 0.1092, -0.8286, 0.549, -1.952e-07, -0.8286, 0.5598, -1.291e-07, -0.9217, 0.3879, 0.1914, 0.1939, 0.9622, 0.1804, 0.3805, 0.907, -5.775e-08, 0.3805, 0.9248, 0.0, 0.1939, 0.981, 0.03921, -0.9796, 0.1971, 0.07567, -0.9217, 0.3804, -1.291e-07, -0.9217, 0.3879, -1.33e-07, -0.9796, 0.201, 0.1951, -4.818e-09, 0.9808, 0.1914, 0.1939, 0.9622, 0.0, 0.1939, 0.981, 0.0, -4.818e-09, 1.0, 0.03921, 0.9796, 0.1971, -6.377e-08, 1.0, 6.662e-08, -1.33e-07, 0.9796, 0.201, -1.979e-07, -1.0, 1.884e-08, 0.03921, -0.9796, 0.1971, -1.33e-07, -0.9796, 0.201, 0.1914, -0.1939, 0.9622, 0.1951, -4.818e-09, 0.9808, 0.0, -4.818e-09, 1.0, 0.0, -0.1939, 0.981, 0.07567, 0.9217, 0.3804, 0.03921, 0.9796, 0.1971, -1.33e-07, 0.9796, 0.201, -1.291e-07, 0.9217, 0.3879, 0.1804, -0.3805, 0.907, 0.1914, -0.1939, 0.9622, 0.0, -0.1939, 0.981, -5.775e-08, -0.3805, 0.9248, 0.1092, 0.8286, 0.549, 0.07567, 0.9217, 0.3804, -1.291e-07, 0.9217, 0.3879, -1.952e-07, 0.8286, 0.5598, 0.1626, -0.5528, 0.8173, 0.1804, -0.3805, 0.907, -5.775e-08, -0.3805, 0.9248, -1.875e-07, -0.5528, 0.8333, 0.1385, 0.7041, 0.6965, 0.1092, 0.8286, 0.549, -1.952e-07, 0.8286, 0.5598, -2.531e-07, 0.7041, 0.7101, -1.33e-07, 0.9796, 0.201, -6.377e-08, 1.0, 6.662e-08, -0.03921, 0.9796, 0.1971, -1.979e-07, -1.0, 1.884e-08, -1.33e-07, -0.9796, 0.201, -0.03921, -0.9796, 0.1971, 0.0, -0.1939, 0.981, 0.0, -4.818e-09, 1.0, -0.1951, 0.0, 0.9808, -0.1914, -0.1939, 0.9622, -1.291e-07, 0.9217, 0.3879, -1.33e-07, 0.9796, 0.201, -0.03921, 0.9796, 0.1971, -0.07567, 0.9217, 0.3804, -5.775e-08, -0.3805, 0.9248, 0.0, -0.1939, 0.981, -0.1914, -0.1939, 0.9622, -0.1804, -0.3805, 0.907, -1.952e-07, 0.8286, 0.5598, -1.291e-07, 0.9217, 0.3879, -0.07567, 0.9217, 0.3804, -0.1092, 0.8286, 0.549, -1.875e-07, -0.5528, 0.8333, -5.775e-08, -0.3805, 0.9248, -0.1804, -0.3805, 0.907, -0.1626, -0.5528, 0.8173, -2.531e-07, 0.7041, 0.7101, -1.952e-07, 0.8286, 0.5598, -0.1092, 0.8286, 0.549, -0.1385, 0.7041, 0.6965, -2.531e-07, -0.7041, 0.7101, -1.875e-07, -0.5528, 0.8333, -0.1626, -0.5528, 0.8173, -0.1385, -0.7041, 0.6965, -1.875e-07, 0.5528, 0.8333, -2.531e-07, 0.7041, 0.7101, -0.1385, 0.7041, 0.6965, -0.1626, 0.5528, 0.8173, -1.952e-07, -0.8286, 0.5598, -2.531e-07, -0.7041, 0.7101, -0.1385, -0.7041, 0.6965, -0.1092, -0.8286, 0.549, -5.775e-08, 0.3805, 0.9248, -1.875e-07, 0.5528, 0.8333, -0.1626, 0.5528, 0.8173, -0.1804, 0.3805, 0.907, -1.291e-07, -0.9217, 0.3879, -1.952e-07, -0.8286, 0.5598, -0.1092, -0.8286, 0.549, -0.07567, -0.9217, 0.3804, 0.0, 0.1939, 0.981, -5.775e-08, 0.3805, 0.9248, -0.1804, 0.3805, 0.907, -0.1914, 0.1939, 0.9622, -1.33e-07, -0.9796, 0.201, -1.291e-07, -0.9217, 0.3879, -0.07567, -0.9217, 0.3804, -0.03921, -0.9796, 0.1971, 0.0, -4.818e-09, 1.0, 0.0, 0.1939, 0.981, -0.1914, 0.1939, 0.9622, -0.1951, 0.0, 0.9808, -0.1626, 0.5528, 0.8173, -0.1385, 0.7041, 0.6965, -0.2718, 0.7041, 0.6561, -0.3189, 0.5528, 0.7699, -0.1092, -0.8286, 0.549, -0.1385, -0.7041, 0.6965, -0.2718, -0.7041, 0.6561, -0.2142, -0.8286, 0.5172, -0.1804, 0.3805, 0.907, -0.1626, 0.5528, 0.8173, -0.3189, 0.5528, 0.7699, -0.3539, 0.3805, 0.8544, -0.07567, -0.9217, 0.3804, -0.1092, -0.8286, 0.549, -0.2142, -0.8286, 0.5172, -0.1484, -0.9217, 0.3584, -0.1914, 0.1939, 0.9622, -0.1804, 0.3805, 0.907, -0.3539, 0.3805, 0.8544, -0.3754, 0.1939, 0.9063, -0.03921, -0.9796, 0.1971, -0.07567, -0.9217, 0.3804, -0.1484, -0.9217, 0.3584, -0.07691, -0.9796, 0.1857, -0.1951, 0.0, 0.9808, -0.1914, 0.1939, 0.9622, -0.3754, 0.1939, 0.9063, -0.3827, 0.0, 0.9239, -0.03921, 0.9796, 0.1971, -6.377e-08, 1.0, 6.662e-08, -0.07691, 0.9796, 0.1857, -1.979e-07, -1.0, 1.884e-08, -0.03921, -0.9796, 0.1971, -0.07691, -0.9796, 0.1857, -0.1914, -0.1939, 0.9622, -0.1951, 0.0, 0.9808, -0.3827, 0.0, 0.9239, -0.3754, -0.1939, 0.9063, -0.07567, 0.9217, 0.3804, -0.03921, 0.9796, 0.1971, -0.07691, 0.9796, 0.1857, -0.1484, 0.9217, 0.3584, -0.1804, -0.3805, 0.907, -0.1914, -0.1939, 0.9622, -0.3754, -0.1939, 0.9063, -0.3539, -0.3805, 0.8544, -0.1092, 0.8286, 0.549, -0.07567, 0.9217, 0.3804, -0.1484, 0.9217, 0.3584, -0.2142, 0.8286, 0.5172, -0.1626, -0.5528, 0.8173, -0.1804, -0.3805, 0.907, -0.3539, -0.3805, 0.8544, -0.3189, -0.5528, 0.7699, -0.1385, 0.7041, 0.6965, -0.1092, 0.8286, 0.549, -0.2142, 0.8286, 0.5172, -0.2718, 0.7041, 0.6561, -0.1385, -0.7041, 0.6965, -0.1626, -0.5528, 0.8173, -0.3189, -0.5528, 0.7699, -0.2718, -0.7041, 0.6561, -0.3754, -0.1939, 0.9063, -0.3827, 0.0, 0.9239, -0.5556, 0.0, 0.8315, -0.545, -0.1939, 0.8157, -0.1484, 0.9217, 0.3584, -0.07691, 0.9796, 0.1857, -0.1117, 0.9796, 0.1671, -0.2155, 0.9217, 0.3225, -0.3539, -0.3805, 0.8544, -0.3754, -0.1939, 0.9063, -0.545, -0.1939, 0.8157, -0.5138, -0.3805, 0.7689, -0.2142, 0.8286, 0.5172, -0.1484, 0.9217, 0.3584, -0.2155, 0.9217, 0.3225, -0.311, 0.8286, 0.4654, -0.3189, -0.5528, 0.7699, -0.3539, -0.3805, 0.8544, -0.5138, -0.3805, 0.7689, -0.463, -0.5528, 0.6929, -0.2718, 0.7041, 0.6561, -0.2142, 0.8286, 0.5172, -0.311, 0.8286, 0.4654, -0.3945, 0.7041, 0.5905, -0.2718, -0.7041, 0.6561, -0.3189, -0.5528, 0.7699, -0.463, -0.5528, 0.6929, -0.3945, -0.7041, 0.5905, -0.3189, 0.5528, 0.7699, -0.2718, 0.7041, 0.6561, -0.3945, 0.7041, 0.5905, -0.463, 0.5528, 0.6929, -0.2142, -0.8286, 0.5172, -0.2718, -0.7041, 0.6561, -0.3945, -0.7041, 0.5905, -0.311, -0.8286, 0.4654, -0.3539, 0.3805, 0.8544, -0.3189, 0.5528, 0.7699, -0.463, 0.5528, 0.6929, -0.5138, 0.3805, 0.7689, -0.1484, -0.9217, 0.3584, -0.2142, -0.8286, 0.5172, -0.311, -0.8286, 0.4654, -0.2155, -0.9217, 0.3225, -0.3754, 0.1939, 0.9063, -0.3539, 0.3805, 0.8544, -0.5138, 0.3805, 0.7689, -0.545, 0.1939, 0.8157, -0.07691, -0.9796, 0.1857, -0.1484, -0.9217, 0.3584, -0.2155, -0.9217, 0.3225, -0.1116, -0.9796, 0.1671, -0.3827, 0.0, 0.9239, -0.3754, 0.1939, 0.9063, -0.545, 0.1939, 0.8157, -0.5556, 0.0, 0.8315, -0.07691, 0.9796, 0.1857, -6.377e-08, 1.0, 6.662e-08, -0.1117, 0.9796, 0.1671, -1.979e-07, -1.0, 1.884e-08, -0.07691, -0.9796, 0.1857, -0.1116, -0.9796, 0.1671, -0.311, -0.8286, 0.4654, -0.3945, -0.7041, 0.5905, -0.5021, -0.7041, 0.5021, -0.3958, -0.8286, 0.3958, -0.5138, 0.3805, 0.7689, -0.463, 0.5528, 0.6929, -0.5893, 0.5528, 0.5893, -0.6539, 0.3805, 0.6539, -0.2155, -0.9217, 0.3225, -0.311, -0.8286, 0.4654, -0.3958, -0.8286, 0.3958, -0.2743, -0.9217, 0.2743, -0.545, 0.1939, 0.8157, -0.5138, 0.3805, 0.7689, -0.6539, 0.3805, 0.6539, -0.6937, 0.1939, 0.6937, -0.1116, -0.9796, 0.1671, -0.2155, -0.9217, 0.3225, -0.2743, -0.9217, 0.2743, -0.1421, -0.9796, 0.1421, -0.5556, 0.0, 0.8315, -0.545, 0.1939, 0.8157, -0.6937, 0.1939, 0.6937, -0.7071, 0.0, 0.7071, -0.1117, 0.9796, 0.1671, -6.377e-08, 1.0, 6.662e-08, -0.1421, 0.9796, 0.1421, -1.979e-07, -1.0, 1.884e-08, -0.1116, -0.9796, 0.1671, -0.1421, -0.9796, 0.1421, -0.545, -0.1939, 0.8157, -0.5556, 0.0, 0.8315, -0.7071, 0.0, 0.7071, -0.6937, -0.1939, 0.6937, -0.2155, 0.9217, 0.3225, -0.1117, 0.9796, 0.1671, -0.1421, 0.9796, 0.1421, -0.2743, 0.9217, 0.2743, -0.5138, -0.3805, 0.7689, -0.545, -0.1939, 0.8157, -0.6937, -0.1939, 0.6937, -0.6539, -0.3805, 0.6539, -0.311, 0.8286, 0.4654, -0.2155, 0.9217, 0.3225, -0.2743, 0.9217, 0.2743, -0.3958, 0.8286, 0.3958, -0.463, -0.5528, 0.6929, -0.5138, -0.3805, 0.7689, -0.6539, -0.3805, 0.6539, -0.5893, -0.5528, 0.5893, -0.3945, 0.7041, 0.5905, -0.311, 0.8286, 0.4654, -0.3958, 0.8286, 0.3958, -0.5021, 0.7041, 0.5021, -0.3945, -0.7041, 0.5905, -0.463, -0.5528, 0.6929, -0.5893, -0.5528, 0.5893, -0.5021, -0.7041, 0.5021, -0.463, 0.5528, 0.6929, -0.3945, 0.7041, 0.5905, -0.5021, 0.7041, 0.5021, -0.5893, 0.5528, 0.5893, -0.6539, -0.3805, 0.6539, -0.6937, -0.1939, 0.6937, -0.8157, -0.1939, 0.545, -0.7689, -0.3805, 0.5138, -0.3958, 0.8286, 0.3958, -0.2743, 0.9217, 0.2743, -0.3225, 0.9217, 0.2155, -0.4654, 0.8286, 0.311, -0.5893, -0.5528, 0.5893, -0.6539, -0.3805, 0.6539, -0.7689, -0.3805, 0.5138, -0.6929, -0.5528, 0.463, -0.5021, 0.7041, 0.5021, -0.3958, 0.8286, 0.3958, -0.4654, 0.8286, 0.311, -0.5905, 0.7041, 0.3945, -0.5021, -0.7041, 0.5021, -0.5893, -0.5528, 0.5893, -0.6929, -0.5528, 0.463, -0.5905, -0.7041, 0.3945, -0.5893, 0.5528, 0.5893, -0.5021, 0.7041, 0.5021, -0.5905, 0.7041, 0.3945, -0.6929, 0.5528, 0.463, -0.3958, -0.8286, 0.3958, -0.5021, -0.7041, 0.5021, -0.5905, -0.7041, 0.3945, -0.4654, -0.8286, 0.311, -0.6539, 0.3805, 0.6539, -0.5893, 0.5528, 0.5893, -0.6929, 0.5528, 0.463, -0.7689, 0.3805, 0.5138, -0.2743, -0.9217, 0.2743, -0.3958, -0.8286, 0.3958, -0.4654, -0.8286, 0.311, -0.3225, -0.9217, 0.2155, -0.6937, 0.1939, 0.6937, -0.6539, 0.3805, 0.6539, -0.7689, 0.3805, 0.5138, -0.8157, 0.1939, 0.545, -0.1421, -0.9796, 0.1421, -0.2743, -0.9217, 0.2743, -0.3225, -0.9217, 0.2155, -0.1671, -0.9796, 0.1116, -0.7071, 0.0, 0.7071, -0.6937, 0.1939, 0.6937, -0.8157, 0.1939, 0.545, -0.8315, -2.409e-09, 0.5556, -0.1421, 0.9796, 0.1421, -6.377e-08, 1.0, 6.662e-08, -0.1671, 0.9796, 0.1117, -1.979e-07, -1.0, 1.884e-08, -0.1421, -0.9796, 0.1421, -0.1671, -0.9796, 0.1116, -0.6937, -0.1939, 0.6937, -0.7071, 0.0, 0.7071, -0.8315, -2.409e-09, 0.5556, -0.8157, -0.1939, 0.545, -0.2743, 0.9217, 0.2743, -0.1421, 0.9796, 0.1421, -0.1671, 0.9796, 0.1117, -0.3225, 0.9217, 0.2155, -0.3225, -0.9217, 0.2155, -0.4654, -0.8286, 0.311, -0.5172, -0.8286, 0.2142, -0.3584, -0.9217, 0.1484, -0.8157, 0.1939, 0.545, -0.7689, 0.3805, 0.5138, -0.8544, 0.3805, 0.3539, -0.9063, 0.1939, 0.3754, -0.1671, -0.9796, 0.1116, -0.3225, -0.9217, 0.2155, -0.3584, -0.9217, 0.1484, -0.1857, -0.9796, 0.07691, -0.8315, -2.409e-09, 0.5556, -0.8157, 0.1939, 0.545, -0.9063, 0.1939, 0.3754, -0.9239, 0.0, 0.3827, -0.1671, 0.9796, 0.1117, -6.377e-08, 1.0, 6.662e-08, -0.1857, 0.9796, 0.07691, -1.979e-07, -1.0, 1.884e-08, -0.1671, -0.9796, 0.1116, -0.1857, -0.9796, 0.07691, -0.8157, -0.1939, 0.545, -0.8315, -2.409e-09, 0.5556, -0.9239, 0.0, 0.3827, -0.9063, -0.1939, 0.3754, -0.3225, 0.9217, 0.2155, -0.1671, 0.9796, 0.1117, -0.1857, 0.9796, 0.07691, -0.3584, 0.9217, 0.1484, -0.7689, -0.3805, 0.5138, -0.8157, -0.1939, 0.545, -0.9063, -0.1939, 0.3754, -0.8544, -0.3805, 0.3539, -0.4654, 0.8286, 0.311, -0.3225, 0.9217, 0.2155, -0.3584, 0.9217, 0.1484, -0.5172, 0.8286, 0.2142, -0.6929, -0.5528, 0.463, -0.7689, -0.3805, 0.5138, -0.8544, -0.3805, 0.3539, -0.7699, -0.5528, 0.3189, -0.5905, 0.7041, 0.3945, -0.4654, 0.8286, 0.311, -0.5172, 0.8286, 0.2142, -0.6561, 0.7041, 0.2718, -0.5905, -0.7041, 0.3945, -0.6929, -0.5528, 0.463, -0.7699, -0.5528, 0.3189, -0.6561, -0.7041, 0.2718, -0.6929, 0.5528, 0.463, -0.5905, 0.7041, 0.3945, -0.6561, 0.7041, 0.2718, -0.7699, 0.5528, 0.3189, -0.4654, -0.8286, 0.311, -0.5905, -0.7041, 0.3945, -0.6561, -0.7041, 0.2718, -0.5172, -0.8286, 0.2142, -0.7689, 0.3805, 0.5138, -0.6929, 0.5528, 0.463, -0.7699, 0.5528, 0.3189, -0.8544, 0.3805, 0.3539, -0.5172, 0.8286, 0.2142, -0.3584, 0.9217, 0.1484, -0.3804, 0.9217, 0.07567, -0.549, 0.8286, 0.1092, -0.7699, -0.5528, 0.3189, -0.8544, -0.3805, 0.3539, -0.907, -0.3805, 0.1804, -0.8173, -0.5528, 0.1626, -0.6561, 0.7041, 0.2718, -0.5172, 0.8286, 0.2142, -0.549, 0.8286, 0.1092, -0.6965, 0.7041, 0.1385, -0.6561, -0.7041, 0.2718, -0.7699, -0.5528, 0.3189, -0.8173, -0.5528, 0.1626, -0.6965, -0.7041, 0.1385, -0.7699, 0.5528, 0.3189, -0.6561, 0.7041, 0.2718, -0.6965, 0.7041, 0.1385, -0.8173, 0.5528, 0.1626, -0.5172, -0.8286, 0.2142, -0.6561, -0.7041, 0.2718, -0.6965, -0.7041, 0.1385, -0.549, -0.8286, 0.1092, -0.8544, 0.3805, 0.3539, -0.7699, 0.5528, 0.3189, -0.8173, 0.5528, 0.1626, -0.907, 0.3805, 0.1804, -0.3584, -0.9217, 0.1484, -0.5172, -0.8286, 0.2142, -0.549, -0.8286, 0.1092, -0.3804, -0.9217, 0.07567, -0.9063, 0.1939, 0.3754, -0.8544, 0.3805, 0.3539, -0.907, 0.3805, 0.1804, -0.9622, 0.1939, 0.1914, -0.1857, -0.9796, 0.07691, -0.3584, -0.9217, 0.1484, -0.3804, -0.9217, 0.07567, -0.1971, -0.9796, 0.03921, -0.9239, 0.0, 0.3827, -0.9063, 0.1939, 0.3754, -0.9622, 0.1939, 0.1914, -0.9808, 0.0, 0.1951, -0.1857, 0.9796, 0.07691, -6.377e-08, 1.0, 6.662e-08, -0.1971, 0.9796, 0.03921, -1.979e-07, -1.0, 1.884e-08, -0.1857, -0.9796, 0.07691, -0.1971, -0.9796, 0.03921, -0.9063, -0.1939, 0.3754, -0.9239, 0.0, 0.3827, -0.9808, 0.0, 0.1951, -0.9622, -0.1939, 0.1914, -0.3584, 0.9217, 0.1484, -0.1857, 0.9796, 0.07691, -0.1971, 0.9796, 0.03921, -0.3804, 0.9217, 0.07567, -0.8544, -0.3805, 0.3539, -0.9063, -0.1939, 0.3754, -0.9622, -0.1939, 0.1914, -0.907, -0.3805, 0.1804, -0.9622, 0.1939, 0.1914, -0.907, 0.3805, 0.1804, -0.9248, 0.3805, 1.427e-06, -0.981, 0.1939, 1.416e-06, -0.1971, -0.9796, 0.03921, -0.3804, -0.9217, 0.07567, -0.3879, -0.9217, 0.0, -0.201, -0.9796, 0.0, -0.9808, 0.0, 0.1951, -0.9622, 0.1939, 0.1914, -0.981, 0.1939, 1.416e-06, -1.0, 0.0, 1.412e-06, -0.1971, 0.9796, 0.03921, -6.377e-08, 1.0, 6.662e-08, -0.201, 0.9796, 0.0, -1.979e-07, -1.0, 1.884e-08, -0.1971, -0.9796, 0.03921, -0.201, -0.9796, 0.0, -0.9622, -0.1939, 0.1914, -0.9808, 0.0, 0.1951, -1.0, 0.0, 1.412e-06, -0.981, -0.1939, 1.426e-06, -0.3804, 0.9217, 0.07567, -0.1971, 0.9796, 0.03921, -0.201, 0.9796, 0.0, -0.3879, 0.9217, 0.0, -0.907, -0.3805, 0.1804, -0.9622, -0.1939, 0.1914, -0.981, -0.1939, 1.426e-06, -0.9248, -0.3805, 1.432e-06, -0.549, 0.8286, 0.1092, -0.3804, 0.9217, 0.07567, -0.3879, 0.9217, 0.0, -0.5598, 0.8286, 2.395e-09, -0.8173, -0.5528, 0.1626, -0.907, -0.3805, 0.1804, -0.9248, -0.3805, 1.432e-06, -0.8333, -0.5528, 1.416e-06, -0.6965, 0.7041, 0.1385, -0.549, 0.8286, 0.1092, -0.5598, 0.8286, 2.395e-09, -0.7101, 0.7041, 7.654e-07, -0.6965, -0.7041, 0.1385, -0.8173, -0.5528, 0.1626, -0.8333, -0.5528, 1.416e-06, -0.7101, -0.7041, 6.862e-07, -0.8173, 0.5528, 0.1626, -0.6965, 0.7041, 0.1385, -0.7101, 0.7041, 7.654e-07, -0.8333, 0.5528, 1.424e-06, -0.549, -0.8286, 0.1092, -0.6965, -0.7041, 0.1385, -0.7101, -0.7041, 6.862e-07, -0.5598, -0.8286, -8.262e-08, -0.907, 0.3805, 0.1804, -0.8173, 0.5528, 0.1626, -0.8333, 0.5528, 1.424e-06, -0.9248, 0.3805, 1.427e-06, -0.3804, -0.9217, 0.07567, -0.549, -0.8286, 0.1092, -0.5598, -0.8286, -8.262e-08, -0.3879, -0.9217, 0.0])] * 3)])

# ---- objects
ob_sphere = bpy.data.objects.new('Sphere', me_sphere_001)

# ---- transforms, parenting, visibility, modifiers, constraints
ob_sphere.location = (0.0, 0.0, 0.0)
ob_sphere.lineart.crease_threshold = 0.0

# ---- collection membership
col_collection_1.objects.link(ob_sphere)

# ---- scene / render settings (as saved in the file)
scene.frame_start = 1; scene.frame_end = 250; scene.frame_set(1)
scene.render.engine = 'BLENDER_EEVEE_NEXT'
scene.render.resolution_percentage = 50
scene.render.dither_intensity = 0.0
scene.cycles.use_denoising = False
scene.cycles.samples = 128
scene.cycles.sampling_pattern = 'TABULATED_SOBOL'
scene.cycles.light_sampling_threshold = 0.0
scene.cycles.use_adaptive_sampling = False
scene.cycles.use_light_tree = False
scene.cycles.blur_glossy = 0.0
scene.cycles.sample_clamp_indirect = 0.0
scene.view_settings.view_transform = 'Standard'
bpy.context.view_layer.update()

# ---- added for rendering (the .blend has no active camera and no usable light): camera, sun
cam_auto = bpy.data.cameras.new('AutoCamera')
cam_auto.lens = 50.0
cam_auto.sensor_width = 36.0
cam_auto.clip_end = 1000.0
ob_auto_camera = bpy.data.objects.new('AutoCamera', cam_auto)
scene.collection.objects.link(ob_auto_camera)
ob_auto_camera.location = (3.20507, -3.84609, 2.56406)
ob_auto_camera.rotation_euler = (1.09748, -7.21219e-08, 0.694738)
scene.camera = ob_auto_camera
light_auto_sun = bpy.data.lights.new('AutoSun', 'SUN')
light_auto_sun.energy = 3.0
light_auto_sun.angle = 0.0523599
ob_auto_sun = bpy.data.objects.new('AutoSun', light_auto_sun)
scene.collection.objects.link(ob_auto_sun)
ob_auto_sun.rotation_euler = (0.872665, 0.174533, 0.523599)
bpy.context.view_layer.update()
